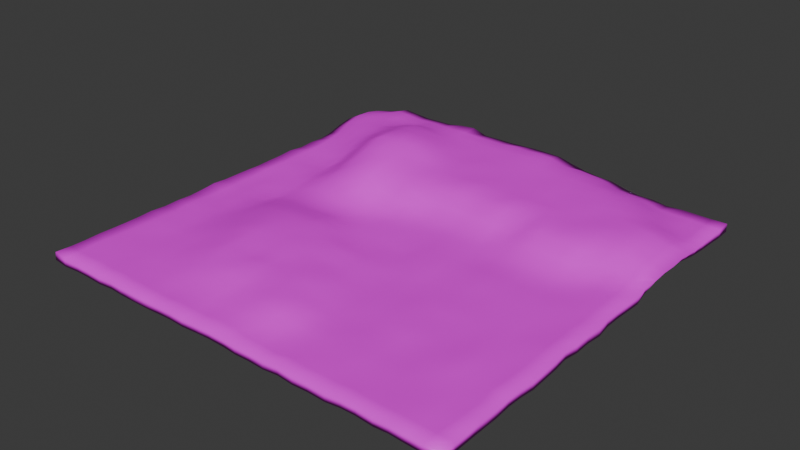 # Source: ground.blend  (saved by Blender 4.2.66; exported with 4.5.12 LTS)
import bpy
from mathutils import Matrix  # noqa: F401  (used for matrix-valued properties, if any)

bpy.ops.wm.read_factory_settings(use_empty=True)
scene = bpy.context.scene
scene.name = 'Scene'

# ---- collections
col_collection = bpy.data.collections.new('Collection'); scene.collection.children.link(col_collection)

# ---- images (referenced by path relative to the original .blend; pixels are not part of the script)
import os
ASSET_DIR = os.environ.get("B2B_ASSET_DIR", "")  # directory of the original .blend (textures are referenced by path, not embedded)
HERE = os.path.dirname(os.path.abspath(__file__))  # packed textures are extracted next to this script under _unpacked/

def load_image(name, relpath, width, height, colorspace="sRGB"):
    """Load a texture the original file referenced (path relative to the .blend, or extracted next to this script)."""
    p = next((c for c in (os.path.join(HERE, relpath), os.path.join(ASSET_DIR, relpath)) if relpath and os.path.exists(c)), "")
    if p:
        img = bpy.data.images.load(p, check_existing=True)
        img.name = name
    else:  # same state as the original file: an image datablock whose file is absent (Cycles renders it pink)
        img = bpy.data.images.new(name, width, height)
        img.source = "FILE"
        img.filepath = "//" + (relpath or name)
    img.colorspace_settings.name = colorspace
    return img
img_texture_08_png = load_image('texture_08.png', 'texture_08.png', 1024, 1024, 'sRGB')

# ---- materials (node trees are filled in below, after node groups)
mat_material_001 = bpy.data.materials.new('Material.001')

# ---- material node trees
mat_material_001.use_nodes = True; mat_material_001.node_tree.nodes.clear()
_N = mat_material_001.node_tree.nodes; _L = mat_material_001.node_tree.links
n0 = _N.new('ShaderNodeBsdfPrincipled'); n0.name = 'Principled BSDF'; n0.location = (10, 300)
n1 = _N.new('ShaderNodeOutputMaterial'); n1.name = 'Material Output'; n1.location = (300, 300)
n2 = _N.new('ShaderNodeTexImage'); n2.name = 'Image Texture'; n2.location = (-427, 271)
n2.image = img_texture_08_png
_L.new(n0.outputs[0], n1.inputs[0])
_L.new(n2.outputs[0], n0.inputs[0])
n1.is_active_output = True

# ---- world
world_world = bpy.data.worlds.new('World'); scene.world = world_world
world_world.use_nodes = True; world_world.node_tree.nodes.clear()
_N = world_world.node_tree.nodes; _L = world_world.node_tree.links
n0 = _N.new('ShaderNodeOutputWorld'); n0.name = 'World Output'; n0.location = (300, 300)
n1 = _N.new('ShaderNodeBackground'); n1.name = 'Background'; n1.location = (10, 300)
n1.inputs[0].default_value = (0.05088, 0.05088, 0.05088, 1.0)
_L.new(n1.outputs[0], n0.inputs[0])
n0.is_active_output = True
world_world.color = (0.05088, 0.05088, 0.05088)
world_world.sun_shadow_jitter_overblur = 0.0

# ---- meshes
me_plane = bpy.data.meshes.new('Plane')
me_plane.from_pydata([(-1.0, -1.0, 0.004906), (1.004, -1.0, 0.002254), (-1.0, 0.9982, 0.01094), (0.9966, 1.001, 0.0001853), (-1.0, -0.0008647, 0.001585), (0.003517, -0.9984, -0.0005033), (0.9953, 0.002614, 0.0008739), (0.000832, 1.001, 0.1026), (0.001092, -0.001048, -0.0003356), (-1.002, -0.504, 0.002021), (0.5065, -1.002, -0.003728), (1.003, 0.5026, 0.009655), (-0.5021, 0.9988, 0.09707), (-0.9988, 0.5039, 0.003778), (-0.497, -1.002, 0.002312), (1.004, -0.4995, -0.002519), (0.4995, 1.004, 0.01727), (0.0026, 0.4987, 0.1217), (0.01821, -0.5008, 0.04667), (-0.4987, 0.001743, 0.01619), (0.5004, -0.002272, 0.007849), (0.5027, -0.497, 0.004304), (-0.4787, -0.5074, 0.06475), (-0.5197, 0.5481, 0.2189), (0.5034, 0.5033, 0.1171), (-1.005, -0.5697, -0.003958), (-0.9979, -0.6387, 0.0006674), (-0.9971, -0.715, 0.002203), (-0.9984, -0.7822, 0.003058), (-0.9984, -0.8583, 0.0004073), (-0.999, -0.9252, 0.0004897), (0.5713, -0.9978, 0.001211), (0.641, -0.9991, 0.003722), (0.7174, -1.001, -0.004702), (0.7861, -1.003, 0.004791), (0.8584, -1.003, 0.0009784), (0.9302, -1.001, -0.003054), (1.001, 0.5736, 0.01157), (0.9999, 0.6397, 0.001481), (0.9999, 0.7127, -0.001054), (0.997, 0.7841, -0.0003799), (0.9966, 0.8571, -0.000646), (0.9994, 0.9271, 0.0001894), (-0.57, 0.9986, 0.09496), (-0.6451, 0.9994, 0.09181), (-0.7162, 0.9977, 0.1005), (-0.7834, 1.002, 0.1052), (-0.856, 1.004, 0.07319), (-0.9322, 0.9981, 0.04058), (-0.9982, 0.4312, -0.001223), (-1.001, 0.358, 0.007289), (-1.001, 0.286, 0.001082), (-1.002, 0.217, -0.0001934), (-1.001, 0.1449, -0.002677), (-0.9981, 0.07552, 0.001965), (-0.4277, -1.001, -0.000919), (-0.3566, -0.9977, -0.004386), (-0.287, -1.002, 0.004185), (-0.2147, -1.002, -0.0001278), (-0.1455, -1.0, 0.003076), (-0.07284, -0.9996, 0.004793), (1.004, -0.425, 0.003714), (1.001, -0.3547, 0.001878), (0.9944, -0.2824, 0.005082), (0.9995, -0.2193, 0.002734), (0.9988, -0.1431, 0.006714), (1.003, -0.06922, 0.0007318), (0.4284, 1.002, 0.04135), (0.3577, 1.002, 0.04536), (0.2904, 1.001, 0.05583), (0.214, 1.0, 0.07779), (0.1428, 1.001, 0.1005), (0.06876, 0.9992, 0.1038), (0.0004779, 0.5687, 0.1149), (0.003149, 0.6413, 0.1181), (0.001028, 0.7181, 0.1214), (0.001719, 0.7895, 0.1216), (-0.002927, 0.8584, 0.1238), (-0.001131, 0.933, 0.1202), (0.007841, -0.4318, 0.02804), (0.003727, -0.3559, 0.01194), (-0.004483, -0.2843, 0.006874), (-0.001538, -0.2164, 0.001251), (0.0009283, -0.1437, -0.004808), (0.0007575, -0.07165, -0.002251), (-0.5729, 0.004064, 0.01249), (-0.6463, -0.002883, 0.002872), (-0.7127, -0.0007974, -0.00353), (-0.7819, -0.003582, 0.00427), (-0.8597, -0.0007954, -0.005423), (-0.9287, -0.006142, -0.002228), (0.429, -0.0004674, 0.001492), (0.3598, 0.0006179, -0.00237), (0.2837, 0.001498, -0.003065), (0.2161, -0.001011, 0.004996), (0.1405, -0.001477, 0.0002101), (0.07368, -0.002059, -0.009013), (-0.9999, -0.06991, 0.001504), (-0.9997, -0.1414, 0.008547), (-1.0, -0.2164, -0.0006027), (-0.9987, -0.2863, -0.004104), (-0.9984, -0.3562, 0.0002852), (-1.0, -0.4294, -0.003734), (0.07298, -1.005, 0.002764), (0.1416, -1.001, 0.001166), (0.2143, -1.002, -0.0005782), (0.2815, -0.9974, 0.002012), (0.3575, -1.003, -0.001177), (0.4257, -0.9993, -0.002313), (0.9958, 0.0723, -0.0003749), (0.9994, 0.1389, 0.0005267), (1.003, 0.2156, 2.888e-05), (0.997, 0.2831, 0.004103), (1.001, 0.3575, 0.005663), (1.001, 0.4287, 0.01111), (-0.06799, 1.002, 0.09738), (-0.1398, 0.9997, 0.09492), (-0.2136, 1.0, 0.09482), (-0.2823, 1.0, 0.09242), (-0.3564, 0.999, 0.1215), (-0.4256, 0.9943, 0.1161), (-1.004, 0.929, 0.03881), (-0.9986, 0.8594, 0.05226), (-0.9979, 0.7828, 0.05748), (-1.004, 0.7132, 0.03325), (-1.004, 0.6419, 0.00627), (-0.997, 0.5724, 0.001291), (-0.9333, -1.004, -0.002853), (-0.858, -1.001, -0.001049), (-0.7873, -1.002, -0.001039), (-0.7129, -1.002, -0.006559), (-0.6409, -1.0, 0.0004675), (-0.5739, -1.002, 0.0006759), (0.9993, -0.9314, -0.006235), (1.001, -0.8545, -0.0006351), (1.001, -0.7821, 0.003557), (0.9991, -0.7142, -0.001558), (0.997, -0.6396, 0.0007931), (1.001, -0.5695, 0.004702), (0.9268, 0.999, -4.125e-05), (0.8578, 1.0, -0.0006986), (0.788, 1.001, 0.00041), (0.7123, 0.9981, -0.00452), (0.642, 1.001, 0.005555), (0.5699, 0.9978, 0.007495), (-0.0003361, 0.07119, -0.002155), (-0.005769, 0.1438, -0.00585), (0.0001546, 0.2155, 0.01078), (-0.0037, 0.2845, 0.05166), (0.001473, 0.3547, 0.09581), (-0.002231, 0.426, 0.1218), (0.003107, -0.9256, 0.00249), (0.01056, -0.8544, 0.03617), (0.021, -0.7852, 0.06136), (0.02644, -0.7176, 0.07226), (0.02314, -0.6463, 0.05664), (0.02305, -0.5742, 0.05692), (-0.06905, 0.001711, -0.002936), (-0.1427, -0.00228, 0.000666), (-0.2146, 0.002818, -0.004061), (-0.2868, -9.055e-05, 0.004917), (-0.355, 0.0002278, 0.007462), (-0.4245, -0.000267, 0.01127), (0.9255, 0.002733, 0.001118), (0.8577, 0.003268, 0.0004671), (0.7816, -0.001738, -0.002631), (0.7127, 0.001059, -0.001758), (0.643, -0.002838, -0.0001069), (0.5705, -0.001236, 0.002704), (0.5007, -0.4318, -0.003969), (0.4973, -0.3611, -0.0005844), (0.5016, -0.2868, 0.005122), (0.4995, -0.2127, -0.006084), (0.5017, -0.1438, -8.631e-05), (0.5041, -0.06904, 0.007162), (0.5039, -0.9304, -0.001366), (0.4981, -0.8593, 0.002015), (0.4943, -0.788, 0.004392), (0.502, -0.7156, 0.001628), (0.5008, -0.6426, -0.004197), (0.5017, -0.574, 0.000769), (0.4298, -0.4966, 0.007128), (0.3608, -0.4972, 0.002021), (0.2822, -0.5011, 0.001306), (0.212, -0.5014, -0.001654), (0.1479, -0.5038, 0.0008365), (0.0784, -0.5019, 0.02467), (0.9306, -0.4987, 0.001414), (0.8598, -0.5009, -0.001797), (0.7878, -0.495, 0.003544), (0.7148, -0.4995, 0.004423), (0.6457, -0.5028, -0.002121), (0.5732, -0.4992, 0.0005634), (-0.479, -0.4391, 0.07958), (-0.4777, -0.365, 0.07832), (-0.477, -0.2965, 0.07763), (-0.4749, -0.2178, 0.07225), (-0.4806, -0.145, 0.06079), (-0.4889, -0.07618, 0.02973), (-0.5045, -0.9275, -0.004941), (-0.4992, -0.8533, 0.004032), (-0.4937, -0.788, 0.009981), (-0.4864, -0.7176, 0.02475), (-0.4815, -0.641, 0.04814), (-0.4738, -0.5748, 0.06142), (-0.5533, -0.5037, 0.0483), (-0.6357, -0.5013, 0.02787), (-0.7106, -0.4963, 0.01006), (-0.7861, -0.4972, -0.001805), (-0.8605, -0.5031, 0.002456), (-0.9286, -0.501, -0.001071), (-0.05, -0.4982, 0.06043), (-0.1136, -0.5002, 0.06867), (-0.1835, -0.4995, 0.07217), (-0.2597, -0.5026, 0.0776), (-0.3324, -0.5068, 0.07083), (-0.4035, -0.5027, 0.07999), (-0.5237, 0.6172, 0.2095), (-0.5277, 0.6859, 0.1944), (-0.5226, 0.7461, 0.186), (-0.512, 0.8042, 0.153), (-0.502, 0.8617, 0.1302), (-0.4961, 0.9311, 0.1149), (-0.5084, 0.08649, 0.03221), (-0.5221, 0.1796, 0.07848), (-0.5253, 0.2564, 0.1149), (-0.5256, 0.3331, 0.1611), (-0.5238, 0.4078, 0.1867), (-0.5205, 0.4855, 0.2257), (-0.5891, 0.5386, 0.1921), (-0.6518, 0.5149, 0.1267), (-0.7169, 0.5039, 0.08688), (-0.7839, 0.4978, 0.04882), (-0.863, 0.499, 0.01647), (-0.9311, 0.4975, 0.006445), (-0.0698, 0.4968, 0.1216), (-0.1423, 0.4973, 0.1204), (-0.2122, 0.4987, 0.1261), (-0.2908, 0.517, 0.1503), (-0.3684, 0.5377, 0.191), (-0.4471, 0.547, 0.2057), (0.5016, 0.5729, 0.1236), (0.5039, 0.6423, 0.1162), (0.4988, 0.7184, 0.1213), (0.5011, 0.7862, 0.1192), (0.497, 0.8604, 0.09639), (0.496, 0.9309, 0.04751), (0.5016, 0.06891, -0.001428), (0.5023, 0.1453, 0.01466), (0.5036, 0.2203, 0.05856), (0.5039, 0.2873, 0.1024), (0.4971, 0.3548, 0.1197), (0.4997, 0.4256, 0.1133), (0.4313, 0.5026, 0.1141), (0.3568, 0.5004, 0.1198), (0.285, 0.4995, 0.1187), (0.2141, 0.503, 0.1197), (0.1436, 0.5026, 0.1148), (0.06955, 0.506, 0.1223), (0.9295, 0.5005, 0.05792), (0.8604, 0.4972, 0.101), (0.7892, 0.4978, 0.1182), (0.7118, 0.5014, 0.1165), (0.646, 0.5017, 0.118), (0.5701, 0.4993, 0.1132), (0.5726, 0.06736, -0.002674), (0.5731, 0.1444, 0.01602), (0.5705, 0.2121, 0.05373), (0.5725, 0.2826, 0.09089), (0.5705, 0.3553, 0.1097), (0.5712, 0.4315, 0.1118), (0.6435, 0.0693, -0.003782), (0.6452, 0.1437, 0.012), (0.6424, 0.2141, 0.04761), (0.6465, 0.2861, 0.101), (0.6444, 0.3585, 0.1194), (0.6435, 0.4312, 0.1175), (0.7121, 0.07196, -0.005376), (0.7124, 0.1454, 0.002877), (0.7115, 0.2176, 0.04187), (0.7108, 0.2861, 0.08545), (0.7136, 0.3589, 0.09921), (0.7112, 0.4282, 0.1135), (0.7806, 0.06811, -0.008261), (0.7896, 0.1439, -0.005642), (0.785, 0.2126, 0.007998), (0.7865, 0.2777, 0.0442), (0.7876, 0.3546, 0.08933), (0.79, 0.4258, 0.1136), (0.8596, 0.07307, -0.002263), (0.8598, 0.1417, 0.00591), (0.8544, 0.2192, 0.01002), (0.8593, 0.2846, 0.04881), (0.857, 0.3574, 0.08526), (0.8594, 0.4252, 0.1055), (0.9253, 0.07316, 0.0006297), (0.9256, 0.1467, 0.004261), (0.926, 0.2152, -0.002668), (0.9284, 0.2861, 0.01301), (0.9286, 0.3602, 0.05075), (0.93, 0.4287, 0.05756), (0.075, 0.07131, -0.004866), (0.07364, 0.1393, -0.002432), (0.07486, 0.2175, 0.005201), (0.07507, 0.2901, 0.05184), (0.07476, 0.3586, 0.09575), (0.0708, 0.4383, 0.1223), (0.1416, 0.06783, -0.0009018), (0.1417, 0.1448, -0.001033), (0.1435, 0.2182, 0.01089), (0.1428, 0.287, 0.04919), (0.1422, 0.3539, 0.08726), (0.147, 0.4351, 0.1135), (0.2168, 0.07034, -0.0008491), (0.2125, 0.143, 0.001601), (0.2174, 0.2144, 0.01183), (0.2132, 0.2881, 0.05421), (0.2149, 0.3605, 0.1036), (0.2118, 0.43, 0.1155), (0.2811, 0.07011, -0.004558), (0.2824, 0.1429, 0.001877), (0.2817, 0.2135, 0.00535), (0.2843, 0.2842, 0.04671), (0.2841, 0.3586, 0.09814), (0.2862, 0.4293, 0.1232), (0.3577, 0.07343, -0.007434), (0.3575, 0.1389, -0.003318), (0.3578, 0.2141, 0.01526), (0.3619, 0.2825, 0.0433), (0.3603, 0.3544, 0.08923), (0.357, 0.4336, 0.1194), (0.4265, 0.0662, -0.005373), (0.4321, 0.14, 0.007068), (0.4297, 0.2138, 0.03766), (0.4298, 0.2886, 0.08597), (0.4305, 0.3545, 0.1002), (0.428, 0.4335, 0.1205), (0.06648, 0.5741, 0.1218), (0.06778, 0.6456, 0.117), (0.0708, 0.7206, 0.1225), (0.07259, 0.7879, 0.1219), (0.06738, 0.8554, 0.1338), (0.0654, 0.928, 0.1288), (0.1423, 0.5723, 0.1182), (0.1429, 0.6457, 0.1182), (0.1413, 0.7181, 0.1222), (0.1449, 0.7889, 0.1232), (0.1465, 0.8592, 0.1255), (0.1417, 0.9278, 0.1245), (0.2183, 0.5738, 0.1193), (0.2151, 0.6469, 0.1188), (0.2088, 0.7199, 0.1188), (0.215, 0.7881, 0.122), (0.2185, 0.8612, 0.1224), (0.2135, 0.9318, 0.09468), (0.2862, 0.5719, 0.1174), (0.2886, 0.6429, 0.1214), (0.2888, 0.7125, 0.1195), (0.2891, 0.7844, 0.1187), (0.2913, 0.8597, 0.1149), (0.2862, 0.9281, 0.1009), (0.3576, 0.5773, 0.1179), (0.3587, 0.6419, 0.1201), (0.3594, 0.7169, 0.1193), (0.3581, 0.7887, 0.1184), (0.358, 0.8588, 0.1123), (0.3604, 0.931, 0.09068), (0.4318, 0.5717, 0.1117), (0.4268, 0.6425, 0.1182), (0.4328, 0.7173, 0.1111), (0.4299, 0.7883, 0.1173), (0.4273, 0.8626, 0.105), (0.4285, 0.9278, 0.08031), (-0.4329, 0.0825, 0.03027), (-0.4445, 0.1706, 0.09062), (-0.4482, 0.2498, 0.1429), (-0.442, 0.3282, 0.1675), (-0.4432, 0.4032, 0.1982), (-0.442, 0.4739, 0.2023), (-0.362, 0.08111, 0.02102), (-0.3665, 0.152, 0.06856), (-0.3645, 0.2299, 0.1298), (-0.3627, 0.3088, 0.164), (-0.3677, 0.3895, 0.1741), (-0.3645, 0.46, 0.1778), (-0.287, 0.06829, 0.005275), (-0.2933, 0.1429, 0.03553), (-0.2915, 0.2154, 0.07979), (-0.2836, 0.291, 0.1019), (-0.2882, 0.3617, 0.1323), (-0.2887, 0.4382, 0.1365), (-0.211, 0.07057, -0.003868), (-0.2122, 0.1425, 0.009215), (-0.2116, 0.2167, 0.05394), (-0.2108, 0.2852, 0.1012), (-0.211, 0.3564, 0.1246), (-0.209, 0.4276, 0.1255), (-0.1426, 0.06628, 0.001717), (-0.1439, 0.1391, 0.001666), (-0.1401, 0.2139, 0.04276), (-0.1428, 0.2813, 0.08483), (-0.1441, 0.358, 0.09631), (-0.1445, 0.427, 0.1193), (-0.0707, 0.07157, -0.003944), (-0.07137, 0.1426, 0.002096), (-0.06881, 0.2093, 0.00978), (-0.0738, 0.2823, 0.05034), (-0.06861, 0.3602, 0.1045), (-0.06967, 0.425, 0.1172), (-0.9279, 0.0656, -0.002037), (-0.932, 0.1375, 0.002817), (-0.9277, 0.2126, 0.005171), (-0.9279, 0.2842, 0.003548), (-0.9316, 0.3587, 0.004922), (-0.9313, 0.4255, 0.006128), (-0.8607, 0.07173, -0.006595), (-0.8596, 0.1393, -0.006425), (-0.8638, 0.2146, 0.001648), (-0.8581, 0.2807, 0.002656), (-0.8607, 0.3556, -0.003315), (-0.8634, 0.4277, -0.002398), (-0.7791, 0.06552, 0.00816), (-0.7837, 0.1417, 0.001913), (-0.7822, 0.2122, 0.006609), (-0.7828, 0.2839, 0.005106), (-0.7826, 0.355, 0.001085), (-0.785, 0.427, 0.01971), (-0.7115, 0.07264, -0.008509), (-0.7119, 0.1495, 0.0001448), (-0.7192, 0.2201, 0.01103), (-0.7197, 0.2913, 0.006246), (-0.7177, 0.3608, 0.01084), (-0.7155, 0.4332, 0.0462), (-0.6511, 0.07359, 0.009483), (-0.6532, 0.1563, 0.02676), (-0.6552, 0.2313, 0.02767), (-0.655, 0.3031, 0.02916), (-0.6508, 0.3725, 0.06104), (-0.6494, 0.4413, 0.09875), (-0.5787, 0.08736, 0.02827), (-0.5867, 0.1713, 0.0557), (-0.5913, 0.2499, 0.07471), (-0.5887, 0.3238, 0.1098), (-0.5917, 0.3944, 0.1418), (-0.5885, 0.4715, 0.1782), (-0.9302, 0.5657, 0.02166), (-0.9323, 0.6369, 0.03813), (-0.93, 0.7104, 0.08397), (-0.9297, 0.7866, 0.106), (-0.9274, 0.8558, 0.1022), (-0.9305, 0.9275, 0.0803), (-0.8646, 0.5693, 0.03333), (-0.8569, 0.644, 0.08852), (-0.8591, 0.7154, 0.09951), (-0.8625, 0.79, 0.1157), (-0.8555, 0.8578, 0.1163), (-0.8571, 0.9308, 0.09406), (-0.7836, 0.5693, 0.08702), (-0.7821, 0.6415, 0.1088), (-0.7851, 0.7108, 0.1253), (-0.7856, 0.7871, 0.1183), (-0.7846, 0.8541, 0.1215), (-0.7819, 0.9306, 0.1256), (-0.7212, 0.5758, 0.1062), (-0.7184, 0.6481, 0.1237), (-0.7194, 0.7135, 0.1318), (-0.7191, 0.7842, 0.1202), (-0.719, 0.8546, 0.1257), (-0.7163, 0.9261, 0.1224), (-0.6551, 0.5832, 0.1475), (-0.654, 0.6597, 0.1445), (-0.6513, 0.7265, 0.1425), (-0.6464, 0.789, 0.1234), (-0.6457, 0.8582, 0.1182), (-0.6477, 0.924, 0.1162), (-0.5889, 0.609, 0.1796), (-0.5896, 0.6777, 0.1817), (-0.5854, 0.7447, 0.1683), (-0.582, 0.8027, 0.1441), (-0.5687, 0.8572, 0.1269), (-0.5698, 0.9294, 0.1173), (-0.4262, -0.9306, -0.003315), (-0.4254, -0.8585, 0.002091), (-0.4159, -0.7813, 0.0269), (-0.4074, -0.7142, 0.0472), (-0.4102, -0.6424, 0.05726), (-0.4039, -0.5702, 0.07996), (-0.3563, -0.9306, -0.002176), (-0.3531, -0.8567, 0.003444), (-0.346, -0.7851, 0.03092), (-0.336, -0.7146, 0.04913), (-0.3304, -0.6464, 0.06727), (-0.3311, -0.5725, 0.0646), (-0.2868, -0.9311, 0.005517), (-0.2827, -0.8604, 0.01234), (-0.2776, -0.7906, 0.03093), (-0.2661, -0.7164, 0.05574), (-0.2589, -0.6432, 0.07997), (-0.2596, -0.5729, 0.07253), (-0.2138, -0.9284, 0.0001795), (-0.2122, -0.8586, 0.0116), (-0.2059, -0.7904, 0.02357), (-0.1892, -0.7142, 0.05134), (-0.1832, -0.6396, 0.07462), (-0.1839, -0.5691, 0.07614), (-0.1501, -0.9259, 0.00238), (-0.1435, -0.8567, 0.01033), (-0.1318, -0.7854, 0.03661), (-0.1168, -0.7132, 0.05585), (-0.1146, -0.6471, 0.06959), (-0.114, -0.575, 0.06381), (-0.06585, -0.9254, 0.009826), (-0.06537, -0.8543, 0.02186), (-0.05434, -0.7864, 0.05207), (-0.05172, -0.7149, 0.06375), (-0.04224, -0.6435, 0.07004), (-0.04775, -0.5717, 0.0743), (-0.9351, -0.929, -0.002518), (-0.9337, -0.8619, 0.00276), (-0.9359, -0.7883, 0.0005072), (-0.9311, -0.722, 0.0002214), (-0.9315, -0.644, -0.002149), (-0.9298, -0.5728, -0.002875), (-0.8578, -0.9273, 0.001029), (-0.8599, -0.8571, 0.0007274), (-0.8579, -0.7877, 0.004548), (-0.861, -0.7187, 0.001491), (-0.8624, -0.6431, -0.002491), (-0.8607, -0.5709, 0.00711), (-0.79, -0.9243, 0.001319), (-0.7908, -0.8583, -0.001708), (-0.7872, -0.7842, -0.0006234), (-0.7888, -0.7127, -0.006127), (-0.7903, -0.6405, -0.005404), (-0.7886, -0.5704, -0.005214), (-0.7093, -0.9281, -0.00383), (-0.7092, -0.858, 0.001056), (-0.713, -0.7847, -0.0009543), (-0.714, -0.7114, 0.006778), (-0.7115, -0.6426, 0.002339), (-0.7133, -0.5682, 0.003587), (-0.6383, -0.9279, 0.003875), (-0.6428, -0.8563, 0.001838), (-0.6419, -0.7855, 0.001049), (-0.6421, -0.7134, 0.001415), (-0.6415, -0.6438, 0.002255), (-0.6423, -0.572, 0.01303), (-0.5744, -0.9308, -0.0004784), (-0.5693, -0.8599, -0.006365), (-0.5703, -0.7867, 0.001807), (-0.5657, -0.7169, 0.01129), (-0.5667, -0.6488, 0.02273), (-0.5614, -0.5731, 0.03192), (-0.9276, -0.4307, -0.004735), (-0.9336, -0.3602, -0.002752), (-0.9265, -0.2872, 0.003012), (-0.9312, -0.2214, -0.009518), (-0.9261, -0.1477, -0.001483), (-0.9268, -0.07889, -0.002418), (-0.8606, -0.4301, 0.005128), (-0.8603, -0.3598, 0.005232), (-0.8572, -0.2863, 0.004149), (-0.8664, -0.2176, -0.006702), (-0.86, -0.1421, -0.000692), (-0.8625, -0.07175, -0.003664), (-0.7856, -0.4284, -0.006388), (-0.7805, -0.3575, 0.001335), (-0.7825, -0.2818, -0.005701), (-0.7871, -0.2158, 0.003356), (-0.7875, -0.1453, 0.005942), (-0.785, -0.07462, 0.002736), (-0.709, -0.4248, 0.01381), (-0.7071, -0.3543, 0.01569), (-0.709, -0.2851, 0.008452), (-0.7109, -0.213, 0.0072), (-0.7097, -0.1408, 0.003054), (-0.7133, -0.07238, -0.01054), (-0.6371, -0.4332, 0.02641), (-0.6347, -0.3565, 0.03069), (-0.6329, -0.2853, 0.03509), (-0.6378, -0.2141, 0.0332), (-0.6391, -0.1453, 0.02424), (-0.6419, -0.07253, 0.01347), (-0.5517, -0.4373, 0.05517), (-0.5501, -0.3653, 0.06325), (-0.5523, -0.2866, 0.05805), (-0.554, -0.2177, 0.06358), (-0.5528, -0.1397, 0.04895), (-0.5621, -0.07316, 0.03173), (0.5736, -0.9251, 0.00151), (0.5735, -0.8557, -0.002874), (0.571, -0.782, -0.002507), (0.5728, -0.7165, -0.003118), (0.5731, -0.6454, -0.006123), (0.5782, -0.5712, 0.001172), (0.6409, -0.9334, 0.004639), (0.6444, -0.8573, -0.001745), (0.6425, -0.7876, 0.00203), (0.6421, -0.7209, -0.0002622), (0.6448, -0.6448, 0.002257), (0.6463, -0.5711, 0.0001934), (0.7168, -0.9302, -0.0004526), (0.7155, -0.8577, -0.0008599), (0.7166, -0.787, 0.0002191), (0.7129, -0.7148, 0.003805), (0.718, -0.6387, 0.007491), (0.7192, -0.5666, 0.007079), (0.7862, -0.9336, 0.006877), (0.7833, -0.8586, 0.008656), (0.7836, -0.7831, 0.003466), (0.7823, -0.713, 0.0007192), (0.7861, -0.6375, 0.005295), (0.7922, -0.5706, 0.008813), (0.8643, -0.9316, 0.0008779), (0.8611, -0.8601, -3.31e-05), (0.8625, -0.7894, -0.0001394), (0.8595, -0.7176, 0.002535), (0.8604, -0.6447, -0.005953), (0.862, -0.5726, -0.003803), (0.9255, -0.9286, -0.005157), (0.9328, -0.8538, -0.0003053), (0.9324, -0.7888, -0.00166), (0.9347, -0.7134, -0.005886), (0.9257, -0.6403, 0.003562), (0.9292, -0.5702, 0.0003859), (0.0713, -0.9373, 0.004477), (0.07841, -0.8599, 0.02356), (0.09187, -0.7936, 0.04796), (0.09437, -0.7203, 0.05622), (0.0879, -0.6504, 0.0458), (0.0854, -0.575, 0.03095), (0.14, -0.9355, 0.0009293), (0.1483, -0.8598, 0.007804), (0.1538, -0.7902, 0.01861), (0.1574, -0.718, 0.02773), (0.1537, -0.6477, 0.01692), (0.1486, -0.5752, 0.007271), (0.2157, -0.9361, -0.003933), (0.2134, -0.8588, 0.003201), (0.2146, -0.7847, -6.557e-06), (0.2165, -0.7143, 0.007632), (0.2155, -0.6441, -0.00165), (0.2109, -0.5734, 0.001571), (0.28, -0.9259, 0.0001357), (0.2767, -0.8541, -0.002418), (0.2859, -0.7826, 0.004946), (0.2784, -0.7141, 0.005224), (0.2784, -0.6418, -0.002764), (0.2779, -0.5738, -0.0007558), (0.3611, -0.9334, 0.0006125), (0.3539, -0.8586, 0.002671), (0.3633, -0.7889, -0.003985), (0.359, -0.7155, 0.002079), (0.3593, -0.6449, 0.0008717), (0.3604, -0.5649, -0.001113), (0.4323, -0.9263, -0.005036), (0.4254, -0.8539, 0.0005434), (0.4266, -0.7874, 0.001583), (0.4295, -0.714, 0.009233), (0.4291, -0.6389, 0.00162), (0.4272, -0.5686, 0.007929), (0.0698, -0.4312, 0.01199), (0.06414, -0.362, 0.002933), (0.07407, -0.2921, 0.002473), (0.07481, -0.2169, 0.006184), (0.07323, -0.1389, -0.00552), (0.07422, -0.07384, -0.01022), (0.146, -0.4296, -0.006504), (0.1454, -0.3606, -0.00602), (0.1453, -0.2886, -0.001885), (0.1418, -0.2177, 0.001376), (0.14, -0.1414, -0.007805), (0.1397, -0.07387, 0.000267), (0.2146, -0.4285, 0.001229), (0.2155, -0.3583, 0.0002564), (0.2114, -0.2866, -0.001322), (0.2122, -0.2182, -0.006894), (0.2155, -0.1473, 0.007616), (0.2135, -0.07029, 0.00247), (0.2817, -0.4303, -0.0001142), (0.2825, -0.3581, -0.001867), (0.2828, -0.2864, -0.005049), (0.2867, -0.2136, 7.747e-05), (0.2849, -0.1433, 0.002696), (0.2841, -0.06968, 0.003204), (0.3608, -0.4261, 0.005369), (0.3599, -0.351, -0.002353), (0.3599, -0.2801, -0.004307), (0.3596, -0.2115, -0.004439), (0.3562, -0.1451, -0.006494), (0.362, -0.06863, -0.004454), (0.4317, -0.4226, 0.00412), (0.4338, -0.3547, 0.004311), (0.4296, -0.2819, 0.001036), (0.4313, -0.2123, 0.003309), (0.4304, -0.1384, 0.002462), (0.4322, -0.0698, 0.002103), (0.5766, -0.4274, 0.002422), (0.5752, -0.3553, 0.002218), (0.5677, -0.2875, 0.004911), (0.5676, -0.2183, -0.001458), (0.571, -0.144, 0.008186), (0.569, -0.07101, 0.004336), (0.6453, -0.4296, -0.0006143), (0.6464, -0.3627, -0.003243), (0.6451, -0.2886, -0.001708), (0.6422, -0.2172, 0.0002106), (0.6474, -0.1491, 0.005513), (0.6424, -0.07579, 0.002639), (0.7134, -0.43, -0.00195), (0.7144, -0.3602, -0.0006193), (0.7099, -0.2852, 0.004604), (0.7089, -0.2123, 0.005411), (0.716, -0.1416, 0.0005637), (0.7138, -0.07078, 0.001695), (0.7858, -0.4241, 0.004398), (0.7869, -0.3516, 0.002969), (0.7871, -0.2874, -0.002899), (0.7856, -0.2163, -0.001542), (0.7882, -0.1443, -0.002729), (0.7833, -0.07759, 0.001009), (0.8622, -0.4333, -0.002687), (0.8631, -0.3582, -0.002462), (0.857, -0.2874, -0.0007164), (0.8595, -0.2163, -0.00314), (0.8602, -0.1392, -0.001037), (0.8582, -0.06669, -0.0004999), (0.9306, -0.4246, -0.002483), (0.9316, -0.3553, 0.00711), (0.9266, -0.2818, 0.005208), (0.9268, -0.2168, -0.001966), (0.9239, -0.1403, 0.0003608), (0.9284, -0.06846, -0.006039), (-0.4027, -0.4349, 0.08606), (-0.4025, -0.3664, 0.08532), (-0.4062, -0.2954, 0.08346), (-0.4017, -0.2163, 0.07699), (-0.4036, -0.1462, 0.06615), (-0.4105, -0.07566, 0.02899), (-0.3311, -0.4414, 0.07485), (-0.3372, -0.3637, 0.08059), (-0.3302, -0.2929, 0.07932), (-0.3289, -0.2198, 0.07551), (-0.333, -0.1458, 0.0577), (-0.3443, -0.06822, 0.02893), (-0.2656, -0.4289, 0.08903), (-0.2623, -0.3612, 0.08166), (-0.2648, -0.2945, 0.07875), (-0.265, -0.2138, 0.06638), (-0.2711, -0.1429, 0.05325), (-0.2803, -0.07383, 0.02364), (-0.1818, -0.4243, 0.07553), (-0.1876, -0.3568, 0.06976), (-0.1935, -0.2834, 0.05707), (-0.1964, -0.207, 0.03915), (-0.2063, -0.139, 0.01999), (-0.2084, -0.07316, 0.004097), (-0.1158, -0.4244, 0.0611), (-0.1181, -0.3597, 0.05455), (-0.1238, -0.2905, 0.05109), (-0.1297, -0.2147, 0.02524), (-0.1414, -0.1453, 0.004075), (-0.1442, -0.07547, 5.249e-05), (-0.05305, -0.4256, 0.04722), (-0.06156, -0.3588, 0.02997), (-0.06188, -0.2828, 0.02451), (-0.06835, -0.2145, 0.008261), (-0.07028, -0.1451, -0.007391), (-0.0685, -0.06727, -0.004281), (-0.4539, 0.6201, 0.2078), (-0.4485, 0.677, 0.1798), (-0.445, 0.7413, 0.1681), (-0.4339, 0.7987, 0.1384), (-0.4253, 0.8576, 0.1219), (-0.4299, 0.9202, 0.1186), (-0.3762, 0.6086, 0.1854), (-0.3769, 0.673, 0.172), (-0.3656, 0.7326, 0.1459), (-0.3572, 0.7939, 0.1303), (-0.3533, 0.8544, 0.1223), (-0.3568, 0.9272, 0.1186), (-0.2935, 0.5849, 0.1559), (-0.2969, 0.6569, 0.144), (-0.2863, 0.7211, 0.1277), (-0.2782, 0.7885, 0.1144), (-0.2825, 0.8555, 0.112), (-0.2817, 0.9257, 0.1159), (-0.2158, 0.5705, 0.132), (-0.2113, 0.6441, 0.1191), (-0.2165, 0.7096, 0.1178), (-0.2113, 0.7849, 0.1205), (-0.2111, 0.8564, 0.1191), (-0.2094, 0.9273, 0.1159), (-0.1459, 0.5672, 0.1242), (-0.1425, 0.6435, 0.1197), (-0.1394, 0.7107, 0.1205), (-0.1389, 0.7827, 0.1135), (-0.1395, 0.8573, 0.1155), (-0.1417, 0.9283, 0.1155), (-0.06768, 0.5673, 0.12), (-0.07245, 0.6424, 0.1253), (-0.0724, 0.7122, 0.1174), (-0.06846, 0.785, 0.1187), (-0.07327, 0.856, 0.1224), (-0.06932, 0.9283, 0.1259), (0.5707, 0.568, 0.1125), (0.5729, 0.6392, 0.1168), (0.5706, 0.7142, 0.1129), (0.5698, 0.7829, 0.1125), (0.5681, 0.8566, 0.08936), (0.5713, 0.9213, 0.05023), (0.6407, 0.5725, 0.1099), (0.6433, 0.6411, 0.1173), (0.6408, 0.7166, 0.1213), (0.6403, 0.7889, 0.09578), (0.6419, 0.8569, 0.07731), (0.6428, 0.9287, 0.03499), (0.7081, 0.5768, 0.117), (0.7108, 0.643, 0.1174), (0.7169, 0.7191, 0.09185), (0.7111, 0.7837, 0.07792), (0.7126, 0.8573, 0.03303), (0.7113, 0.9268, 0.00821), (0.7869, 0.5704, 0.1152), (0.7849, 0.6392, 0.09719), (0.7915, 0.7144, 0.06891), (0.7845, 0.787, 0.04132), (0.7839, 0.8577, 0.02044), (0.7852, 0.933, 0.0006533), (0.8586, 0.5677, 0.1006), (0.8583, 0.6435, 0.08218), (0.8574, 0.7114, 0.04208), (0.8629, 0.7858, 0.01306), (0.8591, 0.8569, 0.0009052), (0.8585, 0.9279, 0.005239), (0.9271, 0.5746, 0.0626), (0.9301, 0.6414, 0.04368), (0.9296, 0.7146, 0.016), (0.9292, 0.7844, 0.00226), (0.9234, 0.8546, 0.004339), (0.9261, 0.9273, -5.034e-05)], [], [(840, 42, 3, 139), (804, 78, 7, 115), (768, 84, 8, 157), (732, 66, 6, 163), (696, 174, 20, 91), (660, 180, 21, 181), (624, 138, 15, 187), (588, 198, 19, 85), (552, 204, 22, 205), (516, 156, 18, 211), (480, 222, 12, 43), (444, 228, 23, 229), (408, 150, 17, 235), (372, 246, 16, 67), (336, 252, 24, 253), (300, 114, 11, 259), (252, 270, 264, 24), (270, 276, 263, 264), (276, 282, 262, 263), (282, 288, 261, 262), (288, 294, 260, 261), (294, 300, 259, 260), (20, 168, 265, 247), (247, 265, 266, 248), (248, 266, 267, 249), (249, 267, 268, 250), (250, 268, 269, 251), (251, 269, 270, 252), (168, 167, 271, 265), (265, 271, 272, 266), (266, 272, 273, 267), (267, 273, 274, 268), (268, 274, 275, 269), (269, 275, 276, 270), (167, 166, 277, 271), (271, 277, 278, 272), (272, 278, 279, 273), (273, 279, 280, 274), (274, 280, 281, 275), (275, 281, 282, 276), (166, 165, 283, 277), (277, 283, 284, 278), (278, 284, 285, 279), (279, 285, 286, 280), (280, 286, 287, 281), (281, 287, 288, 282), (165, 164, 289, 283), (283, 289, 290, 284), (284, 290, 291, 285), (285, 291, 292, 286), (286, 292, 293, 287), (287, 293, 294, 288), (164, 163, 295, 289), (289, 295, 296, 290), (290, 296, 297, 291), (291, 297, 298, 292), (292, 298, 299, 293), (293, 299, 300, 294), (163, 6, 109, 295), (295, 109, 110, 296), (296, 110, 111, 297), (297, 111, 112, 298), (298, 112, 113, 299), (299, 113, 114, 300), (150, 306, 258, 17), (306, 312, 257, 258), (312, 318, 256, 257), (318, 324, 255, 256), (324, 330, 254, 255), (330, 336, 253, 254), (8, 96, 301, 145), (145, 301, 302, 146), (146, 302, 303, 147), (147, 303, 304, 148), (148, 304, 305, 149), (149, 305, 306, 150), (96, 95, 307, 301), (301, 307, 308, 302), (302, 308, 309, 303), (303, 309, 310, 304), (304, 310, 311, 305), (305, 311, 312, 306), (95, 94, 313, 307), (307, 313, 314, 308), (308, 314, 315, 309), (309, 315, 316, 310), (310, 316, 317, 311), (311, 317, 318, 312), (94, 93, 319, 313), (313, 319, 320, 314), (314, 320, 321, 315), (315, 321, 322, 316), (316, 322, 323, 317), (317, 323, 324, 318), (93, 92, 325, 319), (319, 325, 326, 320), (320, 326, 327, 321), (321, 327, 328, 322), (322, 328, 329, 323), (323, 329, 330, 324), (92, 91, 331, 325), (325, 331, 332, 326), (326, 332, 333, 327), (327, 333, 334, 328), (328, 334, 335, 329), (329, 335, 336, 330), (91, 20, 247, 331), (331, 247, 248, 332), (332, 248, 249, 333), (333, 249, 250, 334), (334, 250, 251, 335), (335, 251, 252, 336), (78, 342, 72, 7), (342, 348, 71, 72), (348, 354, 70, 71), (354, 360, 69, 70), (360, 366, 68, 69), (366, 372, 67, 68), (17, 258, 337, 73), (73, 337, 338, 74), (74, 338, 339, 75), (75, 339, 340, 76), (76, 340, 341, 77), (77, 341, 342, 78), (258, 257, 343, 337), (337, 343, 344, 338), (338, 344, 345, 339), (339, 345, 346, 340), (340, 346, 347, 341), (341, 347, 348, 342), (257, 256, 349, 343), (343, 349, 350, 344), (344, 350, 351, 345), (345, 351, 352, 346), (346, 352, 353, 347), (347, 353, 354, 348), (256, 255, 355, 349), (349, 355, 356, 350), (350, 356, 357, 351), (351, 357, 358, 352), (352, 358, 359, 353), (353, 359, 360, 354), (255, 254, 361, 355), (355, 361, 362, 356), (356, 362, 363, 357), (357, 363, 364, 358), (358, 364, 365, 359), (359, 365, 366, 360), (254, 253, 367, 361), (361, 367, 368, 362), (362, 368, 369, 363), (363, 369, 370, 364), (364, 370, 371, 365), (365, 371, 372, 366), (253, 24, 241, 367), (367, 241, 242, 368), (368, 242, 243, 369), (369, 243, 244, 370), (370, 244, 245, 371), (371, 245, 246, 372), (228, 378, 240, 23), (378, 384, 239, 240), (384, 390, 238, 239), (390, 396, 237, 238), (396, 402, 236, 237), (402, 408, 235, 236), (19, 162, 373, 223), (223, 373, 374, 224), (224, 374, 375, 225), (225, 375, 376, 226), (226, 376, 377, 227), (227, 377, 378, 228), (162, 161, 379, 373), (373, 379, 380, 374), (374, 380, 381, 375), (375, 381, 382, 376), (376, 382, 383, 377), (377, 383, 384, 378), (161, 160, 385, 379), (379, 385, 386, 380), (380, 386, 387, 381), (381, 387, 388, 382), (382, 388, 389, 383), (383, 389, 390, 384), (160, 159, 391, 385), (385, 391, 392, 386), (386, 392, 393, 387), (387, 393, 394, 388), (388, 394, 395, 389), (389, 395, 396, 390), (159, 158, 397, 391), (391, 397, 398, 392), (392, 398, 399, 393), (393, 399, 400, 394), (394, 400, 401, 395), (395, 401, 402, 396), (158, 157, 403, 397), (397, 403, 404, 398), (398, 404, 405, 399), (399, 405, 406, 400), (400, 406, 407, 401), (401, 407, 408, 402), (157, 8, 145, 403), (403, 145, 146, 404), (404, 146, 147, 405), (405, 147, 148, 406), (406, 148, 149, 407), (407, 149, 150, 408), (49, 414, 234, 13), (414, 420, 233, 234), (420, 426, 232, 233), (426, 432, 231, 232), (432, 438, 230, 231), (438, 444, 229, 230), (4, 90, 409, 54), (54, 409, 410, 53), (53, 410, 411, 52), (52, 411, 412, 51), (51, 412, 413, 50), (50, 413, 414, 49), (90, 89, 415, 409), (409, 415, 416, 410), (410, 416, 417, 411), (411, 417, 418, 412), (412, 418, 419, 413), (413, 419, 420, 414), (89, 88, 421, 415), (415, 421, 422, 416), (416, 422, 423, 417), (417, 423, 424, 418), (418, 424, 425, 419), (419, 425, 426, 420), (88, 87, 427, 421), (421, 427, 428, 422), (422, 428, 429, 423), (423, 429, 430, 424), (424, 430, 431, 425), (425, 431, 432, 426), (87, 86, 433, 427), (427, 433, 434, 428), (428, 434, 435, 429), (429, 435, 436, 430), (430, 436, 437, 431), (431, 437, 438, 432), (86, 85, 439, 433), (433, 439, 440, 434), (434, 440, 441, 435), (435, 441, 442, 436), (436, 442, 443, 437), (437, 443, 444, 438), (85, 19, 223, 439), (439, 223, 224, 440), (440, 224, 225, 441), (441, 225, 226, 442), (442, 226, 227, 443), (443, 227, 228, 444), (121, 450, 48, 2), (450, 456, 47, 48), (456, 462, 46, 47), (462, 468, 45, 46), (468, 474, 44, 45), (474, 480, 43, 44), (13, 234, 445, 126), (126, 445, 446, 125), (125, 446, 447, 124), (124, 447, 448, 123), (123, 448, 449, 122), (122, 449, 450, 121), (234, 233, 451, 445), (445, 451, 452, 446), (446, 452, 453, 447), (447, 453, 454, 448), (448, 454, 455, 449), (449, 455, 456, 450), (233, 232, 457, 451), (451, 457, 458, 452), (452, 458, 459, 453), (453, 459, 460, 454), (454, 460, 461, 455), (455, 461, 462, 456), (232, 231, 463, 457), (457, 463, 464, 458), (458, 464, 465, 459), (459, 465, 466, 460), (460, 466, 467, 461), (461, 467, 468, 462), (231, 230, 469, 463), (463, 469, 470, 464), (464, 470, 471, 465), (465, 471, 472, 466), (466, 472, 473, 467), (467, 473, 474, 468), (230, 229, 475, 469), (469, 475, 476, 470), (470, 476, 477, 471), (471, 477, 478, 472), (472, 478, 479, 473), (473, 479, 480, 474), (229, 23, 217, 475), (475, 217, 218, 476), (476, 218, 219, 477), (477, 219, 220, 478), (478, 220, 221, 479), (479, 221, 222, 480), (204, 486, 216, 22), (486, 492, 215, 216), (492, 498, 214, 215), (498, 504, 213, 214), (504, 510, 212, 213), (510, 516, 211, 212), (14, 55, 481, 199), (199, 481, 482, 200), (200, 482, 483, 201), (201, 483, 484, 202), (202, 484, 485, 203), (203, 485, 486, 204), (55, 56, 487, 481), (481, 487, 488, 482), (482, 488, 489, 483), (483, 489, 490, 484), (484, 490, 491, 485), (485, 491, 492, 486), (56, 57, 493, 487), (487, 493, 494, 488), (488, 494, 495, 489), (489, 495, 496, 490), (490, 496, 497, 491), (491, 497, 498, 492), (57, 58, 499, 493), (493, 499, 500, 494), (494, 500, 501, 495), (495, 501, 502, 496), (496, 502, 503, 497), (497, 503, 504, 498), (58, 59, 505, 499), (499, 505, 506, 500), (500, 506, 507, 501), (501, 507, 508, 502), (502, 508, 509, 503), (503, 509, 510, 504), (59, 60, 511, 505), (505, 511, 512, 506), (506, 512, 513, 507), (507, 513, 514, 508), (508, 514, 515, 509), (509, 515, 516, 510), (60, 5, 151, 511), (511, 151, 152, 512), (512, 152, 153, 513), (513, 153, 154, 514), (514, 154, 155, 515), (515, 155, 156, 516), (25, 522, 210, 9), (522, 528, 209, 210), (528, 534, 208, 209), (534, 540, 207, 208), (540, 546, 206, 207), (546, 552, 205, 206), (0, 127, 517, 30), (30, 517, 518, 29), (29, 518, 519, 28), (28, 519, 520, 27), (27, 520, 521, 26), (26, 521, 522, 25), (127, 128, 523, 517), (517, 523, 524, 518), (518, 524, 525, 519), (519, 525, 526, 520), (520, 526, 527, 521), (521, 527, 528, 522), (128, 129, 529, 523), (523, 529, 530, 524), (524, 530, 531, 525), (525, 531, 532, 526), (526, 532, 533, 527), (527, 533, 534, 528), (129, 130, 535, 529), (529, 535, 536, 530), (530, 536, 537, 531), (531, 537, 538, 532), (532, 538, 539, 533), (533, 539, 540, 534), (130, 131, 541, 535), (535, 541, 542, 536), (536, 542, 543, 537), (537, 543, 544, 538), (538, 544, 545, 539), (539, 545, 546, 540), (131, 132, 547, 541), (541, 547, 548, 542), (542, 548, 549, 543), (543, 549, 550, 544), (544, 550, 551, 545), (545, 551, 552, 546), (132, 14, 199, 547), (547, 199, 200, 548), (548, 200, 201, 549), (549, 201, 202, 550), (550, 202, 203, 551), (551, 203, 204, 552), (97, 558, 90, 4), (558, 564, 89, 90), (564, 570, 88, 89), (570, 576, 87, 88), (576, 582, 86, 87), (582, 588, 85, 86), (9, 210, 553, 102), (102, 553, 554, 101), (101, 554, 555, 100), (100, 555, 556, 99), (99, 556, 557, 98), (98, 557, 558, 97), (210, 209, 559, 553), (553, 559, 560, 554), (554, 560, 561, 555), (555, 561, 562, 556), (556, 562, 563, 557), (557, 563, 564, 558), (209, 208, 565, 559), (559, 565, 566, 560), (560, 566, 567, 561), (561, 567, 568, 562), (562, 568, 569, 563), (563, 569, 570, 564), (208, 207, 571, 565), (565, 571, 572, 566), (566, 572, 573, 567), (567, 573, 574, 568), (568, 574, 575, 569), (569, 575, 576, 570), (207, 206, 577, 571), (571, 577, 578, 572), (572, 578, 579, 573), (573, 579, 580, 574), (574, 580, 581, 575), (575, 581, 582, 576), (206, 205, 583, 577), (577, 583, 584, 578), (578, 584, 585, 579), (579, 585, 586, 580), (580, 586, 587, 581), (581, 587, 588, 582), (205, 22, 193, 583), (583, 193, 194, 584), (584, 194, 195, 585), (585, 195, 196, 586), (586, 196, 197, 587), (587, 197, 198, 588), (180, 594, 192, 21), (594, 600, 191, 192), (600, 606, 190, 191), (606, 612, 189, 190), (612, 618, 188, 189), (618, 624, 187, 188), (10, 31, 589, 175), (175, 589, 590, 176), (176, 590, 591, 177), (177, 591, 592, 178), (178, 592, 593, 179), (179, 593, 594, 180), (31, 32, 595, 589), (589, 595, 596, 590), (590, 596, 597, 591), (591, 597, 598, 592), (592, 598, 599, 593), (593, 599, 600, 594), (32, 33, 601, 595), (595, 601, 602, 596), (596, 602, 603, 597), (597, 603, 604, 598), (598, 604, 605, 599), (599, 605, 606, 600), (33, 34, 607, 601), (601, 607, 608, 602), (602, 608, 609, 603), (603, 609, 610, 604), (604, 610, 611, 605), (605, 611, 612, 606), (34, 35, 613, 607), (607, 613, 614, 608), (608, 614, 615, 609), (609, 615, 616, 610), (610, 616, 617, 611), (611, 617, 618, 612), (35, 36, 619, 613), (613, 619, 620, 614), (614, 620, 621, 615), (615, 621, 622, 616), (616, 622, 623, 617), (617, 623, 624, 618), (36, 1, 133, 619), (619, 133, 134, 620), (620, 134, 135, 621), (621, 135, 136, 622), (622, 136, 137, 623), (623, 137, 138, 624), (156, 630, 186, 18), (630, 636, 185, 186), (636, 642, 184, 185), (642, 648, 183, 184), (648, 654, 182, 183), (654, 660, 181, 182), (5, 103, 625, 151), (151, 625, 626, 152), (152, 626, 627, 153), (153, 627, 628, 154), (154, 628, 629, 155), (155, 629, 630, 156), (103, 104, 631, 625), (625, 631, 632, 626), (626, 632, 633, 627), (627, 633, 634, 628), (628, 634, 635, 629), (629, 635, 636, 630), (104, 105, 637, 631), (631, 637, 638, 632), (632, 638, 639, 633), (633, 639, 640, 634), (634, 640, 641, 635), (635, 641, 642, 636), (105, 106, 643, 637), (637, 643, 644, 638), (638, 644, 645, 639), (639, 645, 646, 640), (640, 646, 647, 641), (641, 647, 648, 642), (106, 107, 649, 643), (643, 649, 650, 644), (644, 650, 651, 645), (645, 651, 652, 646), (646, 652, 653, 647), (647, 653, 654, 648), (107, 108, 655, 649), (649, 655, 656, 650), (650, 656, 657, 651), (651, 657, 658, 652), (652, 658, 659, 653), (653, 659, 660, 654), (108, 10, 175, 655), (655, 175, 176, 656), (656, 176, 177, 657), (657, 177, 178, 658), (658, 178, 179, 659), (659, 179, 180, 660), (84, 666, 96, 8), (666, 672, 95, 96), (672, 678, 94, 95), (678, 684, 93, 94), (684, 690, 92, 93), (690, 696, 91, 92), (18, 186, 661, 79), (79, 661, 662, 80), (80, 662, 663, 81), (81, 663, 664, 82), (82, 664, 665, 83), (83, 665, 666, 84), (186, 185, 667, 661), (661, 667, 668, 662), (662, 668, 669, 663), (663, 669, 670, 664), (664, 670, 671, 665), (665, 671, 672, 666), (185, 184, 673, 667), (667, 673, 674, 668), (668, 674, 675, 669), (669, 675, 676, 670), (670, 676, 677, 671), (671, 677, 678, 672), (184, 183, 679, 673), (673, 679, 680, 674), (674, 680, 681, 675), (675, 681, 682, 676), (676, 682, 683, 677), (677, 683, 684, 678), (183, 182, 685, 679), (679, 685, 686, 680), (680, 686, 687, 681), (681, 687, 688, 682), (682, 688, 689, 683), (683, 689, 690, 684), (182, 181, 691, 685), (685, 691, 692, 686), (686, 692, 693, 687), (687, 693, 694, 688), (688, 694, 695, 689), (689, 695, 696, 690), (181, 21, 169, 691), (691, 169, 170, 692), (692, 170, 171, 693), (693, 171, 172, 694), (694, 172, 173, 695), (695, 173, 174, 696), (174, 702, 168, 20), (702, 708, 167, 168), (708, 714, 166, 167), (714, 720, 165, 166), (720, 726, 164, 165), (726, 732, 163, 164), (21, 192, 697, 169), (169, 697, 698, 170), (170, 698, 699, 171), (171, 699, 700, 172), (172, 700, 701, 173), (173, 701, 702, 174), (192, 191, 703, 697), (697, 703, 704, 698), (698, 704, 705, 699), (699, 705, 706, 700), (700, 706, 707, 701), (701, 707, 708, 702), (191, 190, 709, 703), (703, 709, 710, 704), (704, 710, 711, 705), (705, 711, 712, 706), (706, 712, 713, 707), (707, 713, 714, 708), (190, 189, 715, 709), (709, 715, 716, 710), (710, 716, 717, 711), (711, 717, 718, 712), (712, 718, 719, 713), (713, 719, 720, 714), (189, 188, 721, 715), (715, 721, 722, 716), (716, 722, 723, 717), (717, 723, 724, 718), (718, 724, 725, 719), (719, 725, 726, 720), (188, 187, 727, 721), (721, 727, 728, 722), (722, 728, 729, 723), (723, 729, 730, 724), (724, 730, 731, 725), (725, 731, 732, 726), (187, 15, 61, 727), (727, 61, 62, 728), (728, 62, 63, 729), (729, 63, 64, 730), (730, 64, 65, 731), (731, 65, 66, 732), (198, 738, 162, 19), (738, 744, 161, 162), (744, 750, 160, 161), (750, 756, 159, 160), (756, 762, 158, 159), (762, 768, 157, 158), (22, 216, 733, 193), (193, 733, 734, 194), (194, 734, 735, 195), (195, 735, 736, 196), (196, 736, 737, 197), (197, 737, 738, 198), (216, 215, 739, 733), (733, 739, 740, 734), (734, 740, 741, 735), (735, 741, 742, 736), (736, 742, 743, 737), (737, 743, 744, 738), (215, 214, 745, 739), (739, 745, 746, 740), (740, 746, 747, 741), (741, 747, 748, 742), (742, 748, 749, 743), (743, 749, 750, 744), (214, 213, 751, 745), (745, 751, 752, 746), (746, 752, 753, 747), (747, 753, 754, 748), (748, 754, 755, 749), (749, 755, 756, 750), (213, 212, 757, 751), (751, 757, 758, 752), (752, 758, 759, 753), (753, 759, 760, 754), (754, 760, 761, 755), (755, 761, 762, 756), (212, 211, 763, 757), (757, 763, 764, 758), (758, 764, 765, 759), (759, 765, 766, 760), (760, 766, 767, 761), (761, 767, 768, 762), (211, 18, 79, 763), (763, 79, 80, 764), (764, 80, 81, 765), (765, 81, 82, 766), (766, 82, 83, 767), (767, 83, 84, 768), (222, 774, 120, 12), (774, 780, 119, 120), (780, 786, 118, 119), (786, 792, 117, 118), (792, 798, 116, 117), (798, 804, 115, 116), (23, 240, 769, 217), (217, 769, 770, 218), (218, 770, 771, 219), (219, 771, 772, 220), (220, 772, 773, 221), (221, 773, 774, 222), (240, 239, 775, 769), (769, 775, 776, 770), (770, 776, 777, 771), (771, 777, 778, 772), (772, 778, 779, 773), (773, 779, 780, 774), (239, 238, 781, 775), (775, 781, 782, 776), (776, 782, 783, 777), (777, 783, 784, 778), (778, 784, 785, 779), (779, 785, 786, 780), (238, 237, 787, 781), (781, 787, 788, 782), (782, 788, 789, 783), (783, 789, 790, 784), (784, 790, 791, 785), (785, 791, 792, 786), (237, 236, 793, 787), (787, 793, 794, 788), (788, 794, 795, 789), (789, 795, 796, 790), (790, 796, 797, 791), (791, 797, 798, 792), (236, 235, 799, 793), (793, 799, 800, 794), (794, 800, 801, 795), (795, 801, 802, 796), (796, 802, 803, 797), (797, 803, 804, 798), (235, 17, 73, 799), (799, 73, 74, 800), (800, 74, 75, 801), (801, 75, 76, 802), (802, 76, 77, 803), (803, 77, 78, 804), (246, 810, 144, 16), (810, 816, 143, 144), (816, 822, 142, 143), (822, 828, 141, 142), (828, 834, 140, 141), (834, 840, 139, 140), (24, 264, 805, 241), (241, 805, 806, 242), (242, 806, 807, 243), (243, 807, 808, 244), (244, 808, 809, 245), (245, 809, 810, 246), (264, 263, 811, 805), (805, 811, 812, 806), (806, 812, 813, 807), (807, 813, 814, 808), (808, 814, 815, 809), (809, 815, 816, 810), (263, 262, 817, 811), (811, 817, 818, 812), (812, 818, 819, 813), (813, 819, 820, 814), (814, 820, 821, 815), (815, 821, 822, 816), (262, 261, 823, 817), (817, 823, 824, 818), (818, 824, 825, 819), (819, 825, 826, 820), (820, 826, 827, 821), (821, 827, 828, 822), (261, 260, 829, 823), (823, 829, 830, 824), (824, 830, 831, 825), (825, 831, 832, 826), (826, 832, 833, 827), (827, 833, 834, 828), (260, 259, 835, 829), (829, 835, 836, 830), (830, 836, 837, 831), (831, 837, 838, 832), (832, 838, 839, 833), (833, 839, 840, 834), (259, 11, 37, 835), (835, 37, 38, 836), (836, 38, 39, 837), (837, 39, 40, 838), (838, 40, 41, 839), (839, 41, 42, 840)])
me_plane.polygons.foreach_set('use_smooth', [True] * 784)
_uv = me_plane.uv_layers.new(name='UVMap')
_uv.uv.foreach_set('vector', [3.747, -2.85, 3.733, -3.109, 3.994, -3.113, 4.001, -2.866, 3.795, 0.705, 3.811, 0.4655, 4.06, 0.4542, 4.073, 0.6972, 0.2204, 0.733, 0.203, 0.4921, 0.448, 0.4886, 0.4606, 0.7322, 0.2113, -2.768, 0.2095, -3.031, 0.4632, -3.003, 0.4631, -2.756, 0.2031, -1.017, 0.2065, -1.27, 0.4403, -1.256, 0.4464, -1.005, -1.551, -0.994, -1.573, -1.257, -1.301, -1.261, -1.298, -1.004, -1.566, -2.771, -1.564, -3.027, -1.315, -3.036, -1.312, -2.777, 0.2011, 2.497, 0.1967, 2.233, 0.4854, 2.27, 0.4914, 2.545, -1.57, 2.508, -1.566, 2.187, -1.332, 2.205, -1.322, 2.47, -1.561, 0.7057, -1.569, 0.4572, -1.313, 0.4661, -1.304, 0.7065, 3.795, 2.496, 3.809, 2.232, 4.058, 2.262, 4.054, 2.503, 2.219, 2.518, 2.287, 2.281, 2.469, 2.284, 2.433, 2.512, 2.026, 0.7337, 2.029, 0.4968, 2.284, 0.4772, 2.279, 0.7311, 3.775, -1.058, 3.817, -1.316, 4.094, -1.348, 4.071, -1.083, 2.039, -1.005, 2.009, -1.253, 2.277, -1.268, 2.278, -1.02, 1.988, -2.74, 1.97, -3.035, 2.231, -3.054, 2.233, -2.749, 2.009, -1.253, 2.028, -1.497, 2.259, -1.497, 2.277, -1.268, 2.028, -1.497, 2.025, -1.743, 2.263, -1.755, 2.259, -1.497, 2.025, -1.743, 2.011, -1.971, 2.257, -1.977, 2.263, -1.755, 2.011, -1.971, 2.002, -2.233, 2.239, -2.234, 2.257, -1.977, 2.002, -2.233, 1.997, -2.459, 2.231, -2.475, 2.239, -2.234, 1.997, -2.459, 1.988, -2.74, 2.233, -2.749, 2.231, -2.475, 0.4403, -1.256, 0.4459, -1.503, 0.689, -1.51, 0.6934, -1.259, 0.6934, -1.259, 0.689, -1.51, 0.9694, -1.51, 0.9695, -1.26, 0.9695, -1.26, 0.9694, -1.51, 1.241, -1.499, 1.273, -1.268, 1.273, -1.268, 1.241, -1.499, 1.514, -1.504, 1.543, -1.272, 1.543, -1.272, 1.514, -1.504, 1.77, -1.496, 1.77, -1.25, 1.77, -1.25, 1.77, -1.496, 2.028, -1.497, 2.009, -1.253, 0.4459, -1.503, 0.4412, -1.76, 0.6964, -1.761, 0.689, -1.51, 0.689, -1.51, 0.6964, -1.761, 0.9654, -1.765, 0.9694, -1.51, 0.9694, -1.51, 0.9654, -1.765, 1.24, -1.748, 1.241, -1.499, 1.241, -1.499, 1.24, -1.748, 1.542, -1.751, 1.514, -1.504, 1.514, -1.504, 1.542, -1.751, 1.785, -1.743, 1.77, -1.496, 1.77, -1.496, 1.785, -1.743, 2.025, -1.743, 2.028, -1.497, 0.4412, -1.76, 0.4554, -2.006, 0.706, -2.004, 0.6964, -1.761, 0.6964, -1.761, 0.706, -2.004, 0.9663, -2.005, 0.9654, -1.765, 0.9654, -1.765, 0.9663, -2.005, 1.252, -1.987, 1.24, -1.748, 1.24, -1.748, 1.252, -1.987, 1.526, -1.968, 1.542, -1.751, 1.542, -1.751, 1.526, -1.968, 1.773, -1.981, 1.785, -1.743, 1.785, -1.743, 1.773, -1.981, 2.011, -1.971, 2.025, -1.743, 0.4554, -2.006, 0.446, -2.249, 0.6923, -2.244, 0.706, -2.004, 0.706, -2.004, 0.6923, -2.244, 0.9565, -2.276, 0.9663, -2.005, 0.9663, -2.005, 0.9565, -2.276, 1.197, -2.258, 1.252, -1.987, 1.252, -1.987, 1.197, -2.258, 1.449, -2.249, 1.526, -1.968, 1.526, -1.968, 1.449, -2.249, 1.751, -2.232, 1.773, -1.981, 1.773, -1.981, 1.751, -2.232, 2.002, -2.233, 2.011, -1.971, 0.446, -2.249, 0.4642, -2.517, 0.7107, -2.523, 0.6923, -2.244, 0.6923, -2.244, 0.7107, -2.523, 0.9541, -2.524, 0.9565, -2.276, 0.9565, -2.276, 0.9541, -2.524, 1.229, -2.501, 1.197, -2.258, 1.197, -2.258, 1.229, -2.501, 1.496, -2.494, 1.449, -2.249, 1.449, -2.249, 1.496, -2.494, 1.767, -2.464, 1.751, -2.232, 1.751, -2.232, 1.767, -2.464, 1.997, -2.459, 2.002, -2.233, 0.4642, -2.517, 0.4631, -2.756, 0.7118, -2.755, 0.7107, -2.523, 0.7107, -2.523, 0.7118, -2.755, 0.9716, -2.756, 0.9541, -2.524, 0.9541, -2.524, 0.9716, -2.756, 1.213, -2.758, 1.229, -2.501, 1.229, -2.501, 1.213, -2.758, 1.468, -2.763, 1.496, -2.494, 1.496, -2.494, 1.468, -2.763, 1.754, -2.73, 1.767, -2.464, 1.767, -2.464, 1.754, -2.73, 1.988, -2.74, 1.997, -2.459, 0.4631, -2.756, 0.4632, -3.003, 0.7093, -3.004, 0.7118, -2.755, 0.7118, -2.755, 0.7093, -3.004, 0.9442, -3.016, 0.9716, -2.756, 0.9716, -2.756, 0.9442, -3.016, 1.215, -3.028, 1.213, -2.758, 1.213, -2.758, 1.215, -3.028, 1.454, -3.006, 1.468, -2.763, 1.468, -2.763, 1.454, -3.006, 1.716, -3.023, 1.754, -2.73, 1.754, -2.73, 1.716, -3.023, 1.97, -3.035, 1.988, -2.74, 2.029, 0.4968, 2.07, 0.242, 2.306, 0.2425, 2.284, 0.4772, 2.07, 0.242, 2.052, -0.02666, 2.289, -0.01793, 2.306, 0.2425, 2.052, -0.02666, 2.034, -0.2548, 2.289, -0.2649, 2.289, -0.01793, 2.034, -0.2548, 2.031, -0.5129, 2.274, -0.5115, 2.289, -0.2649, 2.031, -0.5129, 2.041, -0.7594, 2.273, -0.7611, 2.274, -0.5115, 2.041, -0.7594, 2.039, -1.005, 2.278, -1.02, 2.273, -0.7611, 0.448, 0.4886, 0.4414, 0.2359, 0.6957, 0.2296, 0.698, 0.4902, 0.698, 0.4902, 0.6957, 0.2296, 0.9312, 0.233, 0.9478, 0.5057, 0.9478, 0.5057, 0.9312, 0.233, 1.2, 0.2265, 1.2, 0.4824, 1.2, 0.4824, 1.2, 0.2265, 1.495, 0.226, 1.476, 0.4985, 1.476, 0.4985, 1.495, 0.226, 1.777, 0.2288, 1.764, 0.4847, 1.764, 0.4847, 1.777, 0.2288, 2.07, 0.242, 2.029, 0.4968, 0.4414, 0.2359, 0.4421, 0.002398, 0.6828, -0.002032, 0.6957, 0.2296, 0.6957, 0.2296, 0.6828, -0.002032, 0.9498, -0.002416, 0.9312, 0.233, 0.9312, 0.233, 0.9498, -0.002416, 1.207, -0.009113, 1.2, 0.2265, 1.2, 0.2265, 1.207, -0.009113, 1.481, -0.008745, 1.495, 0.226, 1.495, 0.226, 1.481, -0.008745, 1.75, -0.008258, 1.777, 0.2288, 1.777, 0.2288, 1.75, -0.008258, 2.052, -0.02666, 2.07, 0.242, 0.4421, 0.002398, 0.4426, -0.2603, 0.6913, -0.2634, 0.6828, -0.002032, 0.6828, -0.002032, 0.6913, -0.2634, 0.9442, -0.2483, 0.9498, -0.002416, 0.9498, -0.002416, 0.9442, -0.2483, 1.195, -0.2653, 1.207, -0.009113, 1.207, -0.009113, 1.195, -0.2653, 1.49, -0.2533, 1.481, -0.008745, 1.481, -0.008745, 1.49, -0.2533, 1.792, -0.2645, 1.75, -0.008258, 1.75, -0.008258, 1.792, -0.2645, 2.034, -0.2548, 2.052, -0.02666, 0.4426, -0.2603, 0.4523, -0.4966, 0.6908, -0.4873, 0.6913, -0.2634, 0.6913, -0.2634, 0.6908, -0.4873, 0.944, -0.4903, 0.9442, -0.2483, 0.9442, -0.2483, 0.944, -0.4903, 1.185, -0.4868, 1.195, -0.2653, 1.195, -0.2653, 1.185, -0.4868, 1.463, -0.4983, 1.49, -0.2533, 1.49, -0.2533, 1.463, -0.4983, 1.773, -0.5022, 1.792, -0.2645, 1.792, -0.2645, 1.773, -0.5022, 2.031, -0.5129, 2.034, -0.2548, 0.4523, -0.4966, 0.449, -0.7622, 0.7034, -0.7531, 0.6908, -0.4873, 0.6908, -0.4873, 0.7034, -0.7531, 0.9302, -0.7499, 0.944, -0.4903, 0.944, -0.4903, 0.9302, -0.7499, 1.196, -0.7468, 1.185, -0.4868, 1.185, -0.4868, 1.196, -0.7468, 1.447, -0.7621, 1.463, -0.4983, 1.463, -0.4983, 1.447, -0.7621, 1.743, -0.7678, 1.773, -0.5022, 1.773, -0.5022, 1.743, -0.7678, 2.041, -0.7594, 2.031, -0.5129, 0.449, -0.7622, 0.4464, -1.005, 0.6813, -0.994, 0.7034, -0.7531, 0.7034, -0.7531, 0.6813, -0.994, 0.9443, -1.012, 0.9302, -0.7499, 0.9302, -0.7499, 0.9443, -1.012, 1.224, -1.006, 1.196, -0.7468, 1.196, -0.7468, 1.224, -1.006, 1.528, -1.021, 1.447, -0.7621, 1.447, -0.7621, 1.528, -1.021, 1.758, -1.016, 1.743, -0.7678, 1.743, -0.7678, 1.758, -1.016, 2.039, -1.005, 2.041, -0.7594, 0.4464, -1.005, 0.4403, -1.256, 0.6934, -1.259, 0.6813, -0.994, 0.6813, -0.994, 0.6934, -1.259, 0.9695, -1.26, 0.9443, -1.012, 0.9443, -1.012, 0.9695, -1.26, 1.273, -1.268, 1.224, -1.006, 1.224, -1.006, 1.273, -1.268, 1.543, -1.272, 1.528, -1.021, 1.528, -1.021, 1.543, -1.272, 1.77, -1.25, 1.758, -1.016, 1.758, -1.016, 1.77, -1.25, 2.009, -1.253, 2.039, -1.005, 3.811, 0.4655, 3.784, 0.232, 4.048, 0.2148, 4.06, 0.4542, 3.784, 0.232, 3.78, -0.03292, 4.049, -0.04756, 4.048, 0.2148, 3.78, -0.03292, 3.812, -0.3004, 4.058, -0.3122, 4.049, -0.04756, 3.812, -0.3004, 3.78, -0.5532, 4.079, -0.5918, 4.058, -0.3122, 3.78, -0.5532, 3.787, -0.8167, 4.083, -0.8328, 4.079, -0.5918, 3.787, -0.8167, 3.775, -1.058, 4.071, -1.083, 4.083, -0.8328, 2.284, 0.4772, 2.306, 0.2425, 2.544, 0.2493, 2.529, 0.4811, 2.529, 0.4811, 2.544, 0.2493, 2.795, 0.2407, 2.784, 0.4679, 2.784, 0.4679, 2.795, 0.2407, 3.059, 0.226, 3.054, 0.4709, 3.054, 0.4709, 3.059, 0.226, 3.294, 0.2157, 3.305, 0.4644, 3.305, 0.4644, 3.294, 0.2157, 3.532, 0.2291, 3.548, 0.4767, 3.548, 0.4767, 3.532, 0.2291, 3.784, 0.232, 3.811, 0.4655, 2.306, 0.2425, 2.289, -0.01793, 2.534, -0.01666, 2.544, 0.2493, 2.544, 0.2493, 2.534, -0.01666, 2.792, -0.02274, 2.795, 0.2407, 2.795, 0.2407, 2.792, -0.02274, 3.046, -0.02105, 3.059, 0.226, 3.059, 0.226, 3.046, -0.02105, 3.294, -0.03762, 3.294, 0.2157, 3.294, 0.2157, 3.294, -0.03762, 3.541, -0.04727, 3.532, 0.2291, 3.532, 0.2291, 3.541, -0.04727, 3.78, -0.03292, 3.784, 0.232, 2.289, -0.01793, 2.289, -0.2649, 2.536, -0.2827, 2.534, -0.01666, 2.534, -0.01666, 2.536, -0.2827, 2.792, -0.2756, 2.792, -0.02274, 2.792, -0.02274, 2.792, -0.2756, 3.048, -0.2581, 3.046, -0.02105, 3.046, -0.02105, 3.048, -0.2581, 3.287, -0.2843, 3.294, -0.03762, 3.294, -0.03762, 3.287, -0.2843, 3.545, -0.3013, 3.541, -0.04727, 3.541, -0.04727, 3.545, -0.3013, 3.812, -0.3004, 3.78, -0.03292, 2.289, -0.2649, 2.274, -0.5115, 2.525, -0.5195, 2.536, -0.2827, 2.536, -0.2827, 2.525, -0.5195, 2.773, -0.5322, 2.792, -0.2756, 2.792, -0.2756, 2.773, -0.5322, 3.016, -0.5377, 3.048, -0.2581, 3.048, -0.2581, 3.016, -0.5377, 3.269, -0.5448, 3.287, -0.2843, 3.287, -0.2843, 3.269, -0.5448, 3.534, -0.5601, 3.545, -0.3013, 3.545, -0.3013, 3.534, -0.5601, 3.78, -0.5532, 3.812, -0.3004, 2.274, -0.5115, 2.273, -0.7611, 2.54, -0.7679, 2.525, -0.5195, 2.525, -0.5195, 2.54, -0.7679, 2.764, -0.7762, 2.773, -0.5322, 2.773, -0.5322, 2.764, -0.7762, 3.026, -0.7848, 3.016, -0.5377, 3.016, -0.5377, 3.026, -0.7848, 3.277, -0.7874, 3.269, -0.5448, 3.269, -0.5448, 3.277, -0.7874, 3.523, -0.7951, 3.534, -0.5601, 3.534, -0.5601, 3.523, -0.7951, 3.787, -0.8167, 3.78, -0.5532, 2.273, -0.7611, 2.278, -1.02, 2.516, -1.025, 2.54, -0.7679, 2.54, -0.7679, 2.516, -1.025, 2.761, -1.012, 2.764, -0.7762, 2.764, -0.7762, 2.761, -1.012, 3.02, -1.041, 3.026, -0.7848, 3.026, -0.7848, 3.02, -1.041, 3.267, -1.039, 3.277, -0.7874, 3.277, -0.7874, 3.267, -1.039, 3.531, -1.04, 3.523, -0.7951, 3.523, -0.7951, 3.531, -1.04, 3.775, -1.058, 3.787, -0.8167, 2.278, -1.02, 2.277, -1.268, 2.515, -1.267, 2.516, -1.025, 2.516, -1.025, 2.515, -1.267, 2.754, -1.278, 2.761, -1.012, 2.761, -1.012, 2.754, -1.278, 3.017, -1.27, 3.02, -1.041, 3.02, -1.041, 3.017, -1.27, 3.249, -1.285, 3.267, -1.039, 3.267, -1.039, 3.249, -1.285, 3.519, -1.286, 3.531, -1.04, 3.531, -1.04, 3.519, -1.286, 3.817, -1.316, 3.775, -1.058, 2.287, 2.281, 2.236, 2.041, 2.469, 2.055, 2.469, 2.284, 2.236, 2.041, 2.183, 1.781, 2.438, 1.8, 2.469, 2.055, 2.183, 1.781, 2.092, 1.499, 2.363, 1.512, 2.438, 1.8, 2.092, 1.499, 2.047, 1.226, 2.294, 1.231, 2.363, 1.512, 2.047, 1.226, 2.037, 0.9987, 2.285, 0.9857, 2.294, 1.231, 2.037, 0.9987, 2.026, 0.7337, 2.279, 0.7311, 2.285, 0.9857, 0.4854, 2.27, 0.4775, 1.997, 0.7875, 2.027, 0.8045, 2.305, 0.8045, 2.305, 0.7875, 2.027, 1.171, 2.07, 1.184, 2.348, 1.184, 2.348, 1.171, 2.07, 1.494, 2.073, 1.48, 2.348, 1.48, 2.348, 1.494, 2.073, 1.76, 2.048, 1.776, 2.318, 1.776, 2.318, 1.76, 2.048, 2.015, 2.048, 2.028, 2.303, 2.028, 2.303, 2.015, 2.048, 2.236, 2.041, 2.287, 2.281, 0.4775, 1.997, 0.4752, 1.745, 0.7725, 1.766, 0.7875, 2.027, 0.7875, 2.027, 0.7725, 1.766, 1.078, 1.792, 1.171, 2.07, 1.171, 2.07, 1.078, 1.792, 1.414, 1.8, 1.494, 2.073, 1.494, 2.073, 1.414, 1.8, 1.691, 1.797, 1.76, 2.048, 1.76, 2.048, 1.691, 1.797, 1.952, 1.801, 2.015, 2.048, 2.015, 2.048, 1.952, 1.801, 2.183, 1.781, 2.236, 2.041, 0.4752, 1.745, 0.4675, 1.5, 0.7117, 1.494, 0.7725, 1.766, 0.7725, 1.766, 0.7117, 1.494, 0.9973, 1.518, 1.078, 1.792, 1.078, 1.792, 0.9973, 1.518, 1.296, 1.521, 1.414, 1.8, 1.414, 1.8, 1.296, 1.521, 1.567, 1.487, 1.691, 1.797, 1.691, 1.797, 1.567, 1.487, 1.83, 1.509, 1.952, 1.801, 1.952, 1.801, 1.83, 1.509, 2.092, 1.499, 2.183, 1.781, 0.4675, 1.5, 0.4731, 1.242, 0.7096, 1.223, 0.7117, 1.494, 0.7117, 1.494, 0.7096, 1.223, 0.9623, 1.223, 0.9973, 1.518, 0.9973, 1.518, 0.9623, 1.223, 1.261, 1.23, 1.296, 1.521, 1.296, 1.521, 1.261, 1.23, 1.547, 1.239, 1.567, 1.487, 1.567, 1.487, 1.547, 1.239, 1.804, 1.242, 1.83, 1.509, 1.83, 1.509, 1.804, 1.242, 2.047, 1.226, 2.092, 1.499, 0.4731, 1.242, 0.4505, 0.9898, 0.6897, 0.9849, 0.7096, 1.223, 0.7096, 1.223, 0.6897, 0.9849, 0.944, 0.9847, 0.9623, 1.223, 0.9623, 1.223, 0.944, 0.9847, 1.241, 0.9804, 1.261, 1.23, 1.261, 1.23, 1.241, 0.9804, 1.516, 0.9989, 1.547, 1.239, 1.547, 1.239, 1.516, 0.9989, 1.783, 0.9962, 1.804, 1.242, 1.804, 1.242, 1.783, 0.9962, 2.037, 0.9987, 2.047, 1.226, 0.4505, 0.9898, 0.4606, 0.7322, 0.7034, 0.734, 0.6897, 0.9849, 0.6897, 0.9849, 0.7034, 0.734, 0.95, 0.7324, 0.944, 0.9847, 0.944, 0.9847, 0.95, 0.7324, 1.179, 0.7184, 1.241, 0.9804, 1.241, 0.9804, 1.179, 0.7184, 1.463, 0.7387, 1.516, 0.9989, 1.516, 0.9989, 1.463, 0.7387, 1.793, 0.7318, 1.783, 0.9962, 1.783, 0.9962, 1.793, 0.7318, 2.026, 0.7337, 2.037, 0.9987, 0.4606, 0.7322, 0.448, 0.4886, 0.698, 0.4902, 0.7034, 0.734, 0.7034, 0.734, 0.698, 0.4902, 0.9478, 0.5057, 0.95, 0.7324, 0.95, 0.7324, 0.9478, 0.5057, 1.2, 0.4824, 1.179, 0.7184, 1.179, 0.7184, 1.2, 0.4824, 1.476, 0.4985, 1.463, 0.7387, 1.463, 0.7387, 1.476, 0.4985, 1.764, 0.4847, 1.793, 0.7318, 1.793, 0.7318, 1.764, 0.4847, 2.029, 0.4968, 2.026, 0.7337, 1.98, 4.1, 1.957, 3.862, 2.211, 3.856, 2.239, 4.096, 1.957, 3.862, 1.962, 3.625, 2.217, 3.614, 2.211, 3.856, 1.962, 3.625, 1.965, 3.345, 2.229, 3.317, 2.217, 3.614, 1.965, 3.345, 1.997, 3.092, 2.272, 3.052, 2.229, 3.317, 1.997, 3.092, 2.064, 2.817, 2.327, 2.796, 2.272, 3.052, 2.064, 2.817, 2.219, 2.518, 2.433, 2.512, 2.327, 2.796, 0.4485, 4.086, 0.4339, 3.833, 0.6877, 3.834, 0.7183, 4.083, 0.7183, 4.083, 0.6877, 3.834, 0.9419, 3.854, 0.9638, 4.099, 0.9638, 4.099, 0.9419, 3.854, 1.208, 3.843, 1.219, 4.105, 1.219, 4.105, 1.208, 3.843, 1.46, 3.848, 1.463, 4.106, 1.463, 4.106, 1.46, 3.848, 1.723, 3.864, 1.719, 4.11, 1.719, 4.11, 1.723, 3.864, 1.957, 3.862, 1.98, 4.1, 0.4339, 3.833, 0.4571, 3.588, 0.7138, 3.597, 0.6877, 3.834, 0.6877, 3.834, 0.7138, 3.597, 0.9519, 3.597, 0.9419, 3.854, 0.9419, 3.854, 0.9519, 3.597, 1.218, 3.617, 1.208, 3.843, 1.208, 3.843, 1.218, 3.617, 1.451, 3.602, 1.46, 3.848, 1.46, 3.848, 1.451, 3.602, 1.713, 3.614, 1.723, 3.864, 1.723, 3.864, 1.713, 3.614, 1.962, 3.625, 1.957, 3.862, 0.4571, 3.588, 0.4527, 3.31, 0.6966, 3.305, 0.7138, 3.597, 0.7138, 3.597, 0.6966, 3.305, 0.9669, 3.327, 0.9519, 3.597, 0.9519, 3.597, 0.9669, 3.327, 1.218, 3.328, 1.218, 3.617, 1.218, 3.617, 1.218, 3.328, 1.467, 3.34, 1.451, 3.602, 1.451, 3.602, 1.467, 3.34, 1.71, 3.345, 1.713, 3.614, 1.713, 3.614, 1.71, 3.345, 1.965, 3.345, 1.962, 3.625, 0.4527, 3.31, 0.467, 3.059, 0.7303, 3.063, 0.6966, 3.305, 0.6966, 3.305, 0.7303, 3.063, 1.003, 3.072, 0.9669, 3.327, 0.9669, 3.327, 1.003, 3.072, 1.255, 3.106, 1.218, 3.328, 1.218, 3.328, 1.255, 3.106, 1.502, 3.126, 1.467, 3.34, 1.467, 3.34, 1.502, 3.126, 1.733, 3.127, 1.71, 3.345, 1.71, 3.345, 1.733, 3.127, 1.997, 3.092, 1.965, 3.345, 0.467, 3.059, 0.4624, 2.817, 0.7423, 2.837, 0.7303, 3.063, 0.7303, 3.063, 0.7423, 2.837, 1.048, 2.845, 1.003, 3.072, 1.003, 3.072, 1.048, 2.845, 1.314, 2.877, 1.255, 3.106, 1.255, 3.106, 1.314, 2.877, 1.558, 2.9, 1.502, 3.126, 1.502, 3.126, 1.558, 2.9, 1.808, 2.861, 1.733, 3.127, 1.733, 3.127, 1.808, 2.861, 2.064, 2.817, 1.997, 3.092, 0.4624, 2.817, 0.4914, 2.545, 0.8054, 2.565, 0.7423, 2.837, 0.7423, 2.837, 0.8054, 2.565, 1.129, 2.59, 1.048, 2.845, 1.048, 2.845, 1.129, 2.59, 1.418, 2.609, 1.314, 2.877, 1.314, 2.877, 1.418, 2.609, 1.696, 2.574, 1.558, 2.9, 1.558, 2.9, 1.696, 2.574, 1.952, 2.558, 1.808, 2.861, 1.808, 2.861, 1.952, 2.558, 2.219, 2.518, 2.064, 2.817, 0.4914, 2.545, 0.4854, 2.27, 0.8045, 2.305, 0.8054, 2.565, 0.8054, 2.565, 0.8045, 2.305, 1.184, 2.348, 1.129, 2.59, 1.129, 2.59, 1.184, 2.348, 1.48, 2.348, 1.418, 2.609, 1.418, 2.609, 1.48, 2.348, 1.776, 2.318, 1.696, 2.574, 1.696, 2.574, 1.776, 2.318, 2.028, 2.303, 1.952, 2.558, 1.952, 2.558, 2.028, 2.303, 2.287, 2.281, 2.219, 2.518, 3.781, 4.074, 3.764, 3.78, 4.04, 3.836, 4.043, 4.098, 3.764, 3.78, 3.787, 3.524, 4.052, 3.543, 4.04, 3.836, 3.787, 3.524, 3.777, 3.243, 4.034, 3.263, 4.052, 3.543, 3.777, 3.243, 3.77, 3.017, 4.034, 3.023, 4.034, 3.263, 3.77, 3.017, 3.772, 2.773, 4.054, 2.77, 4.034, 3.023, 3.772, 2.773, 3.795, 2.496, 4.054, 2.503, 4.054, 2.77, 2.239, 4.096, 2.211, 3.856, 2.46, 3.844, 2.483, 4.093, 2.483, 4.093, 2.46, 3.844, 2.72, 3.834, 2.732, 4.113, 2.732, 4.113, 2.72, 3.834, 3.016, 3.766, 3.002, 4.081, 3.002, 4.081, 3.016, 3.766, 3.281, 3.743, 3.261, 4.03, 3.261, 4.03, 3.281, 3.743, 3.512, 3.742, 3.532, 4.041, 3.532, 4.041, 3.512, 3.742, 3.764, 3.78, 3.781, 4.074, 2.211, 3.856, 2.217, 3.614, 2.468, 3.61, 2.46, 3.844, 2.46, 3.844, 2.468, 3.61, 2.779, 3.518, 2.72, 3.834, 2.72, 3.834, 2.779, 3.518, 3.031, 3.514, 3.016, 3.766, 3.016, 3.766, 3.031, 3.514, 3.293, 3.516, 3.281, 3.743, 3.281, 3.743, 3.293, 3.516, 3.525, 3.495, 3.512, 3.742, 3.512, 3.742, 3.525, 3.495, 3.787, 3.524, 3.764, 3.78, 2.217, 3.614, 2.229, 3.317, 2.508, 3.275, 2.468, 3.61, 2.468, 3.61, 2.508, 3.275, 2.77, 3.248, 2.779, 3.518, 2.779, 3.518, 2.77, 3.248, 3.016, 3.244, 3.031, 3.514, 3.031, 3.514, 3.016, 3.244, 3.281, 3.251, 3.293, 3.516, 3.293, 3.516, 3.281, 3.251, 3.515, 3.249, 3.525, 3.495, 3.525, 3.495, 3.515, 3.249, 3.777, 3.243, 3.787, 3.524, 2.229, 3.317, 2.272, 3.052, 2.531, 3.047, 2.508, 3.275, 2.508, 3.275, 2.531, 3.047, 2.79, 3.019, 2.77, 3.248, 2.77, 3.248, 2.79, 3.019, 3.022, 3.015, 3.016, 3.244, 3.016, 3.244, 3.022, 3.015, 3.274, 3.018, 3.281, 3.251, 3.281, 3.251, 3.274, 3.018, 3.52, 3.021, 3.515, 3.249, 3.515, 3.249, 3.52, 3.021, 3.77, 3.017, 3.777, 3.243, 2.272, 3.052, 2.327, 2.796, 2.569, 2.779, 2.531, 3.047, 2.531, 3.047, 2.569, 2.779, 2.832, 2.783, 2.79, 3.019, 2.79, 3.019, 2.832, 2.783, 3.066, 2.771, 3.022, 3.015, 3.022, 3.015, 3.066, 2.771, 3.295, 2.765, 3.274, 3.018, 3.274, 3.018, 3.295, 2.765, 3.538, 2.761, 3.52, 3.021, 3.52, 3.021, 3.538, 2.761, 3.772, 2.773, 3.77, 3.017, 2.327, 2.796, 2.433, 2.512, 2.661, 2.535, 2.569, 2.779, 2.569, 2.779, 2.661, 2.535, 2.887, 2.53, 2.832, 2.783, 2.832, 2.783, 2.887, 2.53, 3.115, 2.524, 3.066, 2.771, 3.066, 2.771, 3.115, 2.524, 3.333, 2.527, 3.295, 2.765, 3.295, 2.765, 3.333, 2.527, 3.536, 2.487, 3.538, 2.761, 3.538, 2.761, 3.536, 2.487, 3.795, 2.496, 3.772, 2.773, 2.433, 2.512, 2.469, 2.284, 2.684, 2.304, 2.661, 2.535, 2.661, 2.535, 2.684, 2.304, 2.912, 2.322, 2.887, 2.53, 2.887, 2.53, 2.912, 2.322, 3.111, 2.309, 3.115, 2.524, 3.115, 2.524, 3.111, 2.309, 3.335, 2.279, 3.333, 2.527, 3.333, 2.527, 3.335, 2.279, 3.554, 2.249, 3.536, 2.487, 3.536, 2.487, 3.554, 2.249, 3.809, 2.232, 3.795, 2.496, -1.566, 2.187, -1.542, 1.942, -1.313, 1.94, -1.332, 2.205, -1.542, 1.942, -1.56, 1.689, -1.331, 1.692, -1.313, 1.94, -1.56, 1.689, -1.56, 1.44, -1.316, 1.44, -1.331, 1.692, -1.56, 1.44, -1.548, 1.178, -1.306, 1.174, -1.316, 1.44, -1.548, 1.178, -1.572, 0.9346, -1.311, 0.9301, -1.306, 1.174, -1.572, 0.9346, -1.561, 0.7057, -1.304, 0.7065, -1.311, 0.9301, -3.091, 2.289, -3.087, 2.044, -2.84, 2.039, -2.828, 2.315, -2.828, 2.315, -2.84, 2.039, -2.585, 2.034, -2.564, 2.295, -2.564, 2.295, -2.585, 2.034, -2.3, 1.994, -2.333, 2.274, -2.333, 2.274, -2.3, 1.994, -2.056, 1.959, -2.08, 2.245, -2.08, 2.245, -2.056, 1.959, -1.802, 1.966, -1.8, 2.217, -1.8, 2.217, -1.802, 1.966, -1.542, 1.942, -1.566, 2.187, -3.087, 2.044, -3.077, 1.793, -2.841, 1.792, -2.84, 2.039, -2.84, 2.039, -2.841, 1.792, -2.581, 1.78, -2.585, 2.034, -2.585, 2.034, -2.581, 1.78, -2.314, 1.749, -2.3, 1.994, -2.3, 1.994, -2.314, 1.749, -2.06, 1.71, -2.056, 1.959, -2.056, 1.959, -2.06, 1.71, -1.815, 1.685, -1.802, 1.966, -1.802, 1.966, -1.815, 1.685, -1.56, 1.689, -1.542, 1.942, -3.077, 1.793, -3.091, 1.546, -2.841, 1.546, -2.841, 1.792, -2.841, 1.792, -2.841, 1.546, -2.59, 1.531, -2.581, 1.78, -2.581, 1.78, -2.59, 1.531, -2.336, 1.51, -2.314, 1.749, -2.314, 1.749, -2.336, 1.51, -2.064, 1.467, -2.06, 1.71, -2.06, 1.71, -2.064, 1.467, -1.801, 1.437, -1.815, 1.685, -1.815, 1.685, -1.801, 1.437, -1.56, 1.44, -1.56, 1.689, -3.091, 1.546, -3.09, 1.291, -2.833, 1.288, -2.841, 1.546, -2.841, 1.546, -2.833, 1.288, -2.585, 1.283, -2.59, 1.531, -2.59, 1.531, -2.585, 1.283, -2.344, 1.259, -2.336, 1.51, -2.336, 1.51, -2.344, 1.259, -2.064, 1.199, -2.064, 1.467, -2.064, 1.467, -2.064, 1.199, -1.792, 1.178, -1.801, 1.437, -1.801, 1.437, -1.792, 1.178, -1.548, 1.178, -1.56, 1.44, -3.09, 1.291, -3.084, 1.047, -2.822, 1.065, -2.833, 1.288, -2.833, 1.288, -2.822, 1.065, -2.579, 1.043, -2.585, 1.283, -2.585, 1.283, -2.579, 1.043, -2.316, 0.999, -2.344, 1.259, -2.344, 1.259, -2.316, 0.999, -2.056, 0.9466, -2.064, 1.199, -2.064, 1.199, -2.056, 0.9466, -1.821, 0.9385, -1.792, 1.178, -1.792, 1.178, -1.821, 0.9385, -1.572, 0.9346, -1.548, 1.178, -3.084, 1.047, -3.079, 0.7897, -2.816, 0.7673, -2.822, 1.065, -2.822, 1.065, -2.816, 0.7673, -2.562, 0.7683, -2.579, 1.043, -2.579, 1.043, -2.562, 0.7683, -2.305, 0.7265, -2.316, 0.999, -2.316, 0.999, -2.305, 0.7265, -2.056, 0.7199, -2.056, 0.9466, -2.056, 0.9466, -2.056, 0.7199, -1.808, 0.6864, -1.821, 0.9385, -1.821, 0.9385, -1.808, 0.6864, -1.561, 0.7057, -1.572, 0.9346, -3.079, 0.7897, -3.073, 0.5197, -2.817, 0.5233, -2.816, 0.7673, -2.816, 0.7673, -2.817, 0.5233, -2.542, 0.5009, -2.562, 0.7683, -2.562, 0.7683, -2.542, 0.5009, -2.291, 0.4694, -2.305, 0.7265, -2.305, 0.7265, -2.291, 0.4694, -2.062, 0.4539, -2.056, 0.7199, -2.056, 0.7199, -2.062, 0.4539, -1.816, 0.4549, -1.808, 0.6864, -1.808, 0.6864, -1.816, 0.4549, -1.569, 0.4572, -1.561, 0.7057, -1.564, 4.086, -1.574, 3.822, -1.32, 3.818, -1.331, 4.076, -1.574, 3.822, -1.566, 3.577, -1.327, 3.576, -1.32, 3.818, -1.566, 3.577, -1.564, 3.321, -1.305, 3.312, -1.327, 3.576, -1.564, 3.321, -1.557, 3.053, -1.302, 3.041, -1.305, 3.312, -1.557, 3.053, -1.57, 2.8, -1.317, 2.768, -1.302, 3.041, -1.57, 2.8, -1.57, 2.508, -1.322, 2.47, -1.317, 2.768, -3.085, 4.07, -3.098, 3.832, -2.834, 3.838, -2.82, 4.064, -2.82, 4.064, -2.834, 3.838, -2.596, 3.833, -2.583, 4.062, -2.583, 4.062, -2.596, 3.833, -2.336, 3.842, -2.315, 4.063, -2.315, 4.063, -2.336, 3.842, -2.102, 3.825, -2.077, 4.058, -2.077, 4.058, -2.102, 3.825, -1.826, 3.827, -1.808, 4.062, -1.808, 4.062, -1.826, 3.827, -1.574, 3.822, -1.564, 4.086, -3.098, 3.832, -3.086, 3.566, -2.827, 3.565, -2.834, 3.838, -2.834, 3.838, -2.827, 3.565, -2.578, 3.573, -2.596, 3.833, -2.596, 3.833, -2.578, 3.573, -2.333, 3.566, -2.336, 3.842, -2.336, 3.842, -2.333, 3.566, -2.089, 3.578, -2.102, 3.825, -2.102, 3.825, -2.089, 3.578, -1.822, 3.583, -1.826, 3.827, -1.826, 3.827, -1.822, 3.583, -1.566, 3.577, -1.574, 3.822, -3.086, 3.566, -3.09, 3.316, -2.816, 3.325, -2.827, 3.565, -2.827, 3.565, -2.816, 3.325, -2.583, 3.328, -2.578, 3.573, -2.578, 3.573, -2.583, 3.328, -2.32, 3.315, -2.333, 3.566, -2.333, 3.566, -2.32, 3.315, -2.066, 3.322, -2.089, 3.578, -2.089, 3.578, -2.066, 3.322, -1.812, 3.327, -1.822, 3.583, -1.822, 3.583, -1.812, 3.327, -1.564, 3.321, -1.566, 3.577, -3.09, 3.316, -3.091, 3.053, -2.831, 3.04, -2.816, 3.325, -2.816, 3.325, -2.831, 3.04, -2.582, 3.039, -2.583, 3.328, -2.583, 3.328, -2.582, 3.039, -2.323, 3.052, -2.32, 3.315, -2.32, 3.315, -2.323, 3.052, -2.063, 3.056, -2.066, 3.322, -2.066, 3.322, -2.063, 3.056, -1.82, 3.047, -1.812, 3.327, -1.812, 3.327, -1.82, 3.047, -1.557, 3.053, -1.564, 3.321, -3.091, 3.053, -3.086, 2.797, -2.829, 2.788, -2.831, 3.04, -2.831, 3.04, -2.829, 2.788, -2.576, 2.804, -2.582, 3.039, -2.582, 3.039, -2.576, 2.804, -2.326, 2.801, -2.323, 3.052, -2.323, 3.052, -2.326, 2.801, -2.071, 2.801, -2.063, 3.056, -2.063, 3.056, -2.071, 2.801, -1.825, 2.801, -1.82, 3.047, -1.82, 3.047, -1.825, 2.801, -1.57, 2.8, -1.557, 3.053, -3.086, 2.797, -3.09, 2.561, -2.84, 2.562, -2.829, 2.788, -2.829, 2.788, -2.84, 2.562, -2.59, 2.543, -2.576, 2.804, -2.576, 2.804, -2.59, 2.543, -2.33, 2.547, -2.326, 2.801, -2.326, 2.801, -2.33, 2.547, -2.081, 2.529, -2.071, 2.801, -2.071, 2.801, -2.081, 2.529, -1.838, 2.528, -1.825, 2.801, -1.825, 2.801, -1.838, 2.528, -1.57, 2.508, -1.57, 2.8, -3.09, 2.561, -3.091, 2.289, -2.828, 2.315, -2.84, 2.562, -2.84, 2.562, -2.828, 2.315, -2.564, 2.295, -2.59, 2.543, -2.59, 2.543, -2.564, 2.295, -2.333, 2.274, -2.33, 2.547, -2.33, 2.547, -2.333, 2.274, -2.08, 2.245, -2.081, 2.529, -2.081, 2.529, -2.08, 2.245, -1.8, 2.217, -1.838, 2.528, -1.838, 2.528, -1.8, 2.217, -1.566, 2.187, -1.57, 2.508, 0.2049, 4.081, 0.1762, 3.822, 0.4339, 3.833, 0.4485, 4.086, 0.1762, 3.822, 0.2048, 3.594, 0.4571, 3.588, 0.4339, 3.833, 0.2048, 3.594, 0.1982, 3.316, 0.4527, 3.31, 0.4571, 3.588, 0.1982, 3.316, 0.213, 3.059, 0.467, 3.059, 0.4527, 3.31, 0.213, 3.059, 0.2073, 2.792, 0.4624, 2.817, 0.467, 3.059, 0.2073, 2.792, 0.2011, 2.497, 0.4914, 2.545, 0.4624, 2.817, -1.331, 4.076, -1.32, 3.818, -1.071, 3.815, -1.067, 4.071, -1.067, 4.071, -1.071, 3.815, -0.8223, 3.837, -0.808, 4.065, -0.808, 4.065, -0.8223, 3.837, -0.5645, 3.81, -0.561, 4.066, -0.561, 4.066, -0.5645, 3.81, -0.3301, 3.831, -0.3142, 4.076, -0.3142, 4.076, -0.3301, 3.831, -0.06782, 3.817, -0.04823, 4.079, -0.04823, 4.079, -0.06782, 3.817, 0.1762, 3.822, 0.2049, 4.081, -1.32, 3.818, -1.327, 3.576, -1.069, 3.577, -1.071, 3.815, -1.071, 3.815, -1.069, 3.577, -0.8197, 3.576, -0.8223, 3.837, -0.8223, 3.837, -0.8197, 3.576, -0.5593, 3.566, -0.5645, 3.81, -0.5645, 3.81, -0.5593, 3.566, -0.3142, 3.603, -0.3301, 3.831, -0.3301, 3.831, -0.3142, 3.603, -0.04575, 3.581, -0.06782, 3.817, -0.06782, 3.817, -0.04575, 3.581, 0.2048, 3.594, 0.1762, 3.822, -1.327, 3.576, -1.305, 3.312, -1.063, 3.311, -1.069, 3.577, -1.069, 3.577, -1.063, 3.311, -0.8109, 3.292, -0.8197, 3.576, -0.8197, 3.576, -0.8109, 3.292, -0.5419, 3.301, -0.5593, 3.566, -0.5593, 3.566, -0.5419, 3.301, -0.3066, 3.319, -0.3142, 3.603, -0.3142, 3.603, -0.3066, 3.319, -0.05447, 3.322, -0.04575, 3.581, -0.04575, 3.581, -0.05447, 3.322, 0.1982, 3.316, 0.2048, 3.594, -1.305, 3.312, -1.302, 3.041, -1.048, 3.033, -1.063, 3.311, -1.063, 3.311, -1.048, 3.033, -0.7986, 3.026, -0.8109, 3.292, -0.8109, 3.292, -0.7986, 3.026, -0.553, 3.038, -0.5419, 3.301, -0.5419, 3.301, -0.553, 3.038, -0.2954, 3.045, -0.3066, 3.319, -0.3066, 3.319, -0.2954, 3.045, -0.03512, 3.042, -0.05447, 3.322, -0.05447, 3.322, -0.03512, 3.042, 0.213, 3.059, 0.1982, 3.316, -1.302, 3.041, -1.317, 2.768, -1.077, 2.776, -1.048, 3.033, -1.048, 3.033, -1.077, 2.776, -0.807, 2.764, -0.7986, 3.026, -0.7986, 3.026, -0.807, 2.764, -0.5561, 2.753, -0.553, 3.038, -0.553, 3.038, -0.5561, 2.753, -0.3027, 2.769, -0.2954, 3.045, -0.2954, 3.045, -0.3027, 2.769, -0.05595, 2.778, -0.03512, 3.042, -0.03512, 3.042, -0.05595, 2.778, 0.2073, 2.792, 0.213, 3.059, -1.317, 2.768, -1.322, 2.47, -1.09, 2.461, -1.077, 2.776, -1.077, 2.776, -1.09, 2.461, -0.8382, 2.448, -0.807, 2.764, -0.807, 2.764, -0.8382, 2.448, -0.5636, 2.458, -0.5561, 2.753, -0.5561, 2.753, -0.5636, 2.458, -0.3228, 2.456, -0.3027, 2.769, -0.3027, 2.769, -0.3228, 2.456, -0.04441, 2.457, -0.05595, 2.778, -0.05595, 2.778, -0.04441, 2.457, 0.2011, 2.497, 0.2073, 2.792, -1.322, 2.47, -1.332, 2.205, -1.092, 2.196, -1.09, 2.461, -1.09, 2.461, -1.092, 2.196, -0.8377, 2.192, -0.8382, 2.448, -0.8382, 2.448, -0.8377, 2.192, -0.6014, 2.188, -0.5636, 2.458, -0.5636, 2.458, -0.6014, 2.188, -0.3283, 2.18, -0.3228, 2.456, -0.3228, 2.456, -0.3283, 2.18, -0.07067, 2.2, -0.04441, 2.457, -0.04441, 2.457, -0.07067, 2.2, 0.1967, 2.233, 0.2011, 2.497, -1.573, -1.257, -1.564, -1.527, -1.31, -1.51, -1.301, -1.261, -1.564, -1.527, -1.565, -1.768, -1.324, -1.766, -1.31, -1.51, -1.565, -1.768, -1.55, -2.026, -1.313, -2.011, -1.324, -1.766, -1.55, -2.026, -1.565, -2.283, -1.298, -2.269, -1.313, -2.011, -1.565, -2.283, -1.574, -2.533, -1.319, -2.526, -1.298, -2.269, -1.574, -2.533, -1.566, -2.771, -1.312, -2.777, -1.319, -2.526, -3.09, -1.262, -3.075, -1.493, -2.818, -1.503, -2.835, -1.255, -2.835, -1.255, -2.818, -1.503, -2.571, -1.504, -2.582, -1.236, -2.582, -1.236, -2.571, -1.504, -2.31, -1.497, -2.329, -1.224, -2.329, -1.224, -2.31, -1.497, -2.078, -1.505, -2.073, -1.254, -2.073, -1.254, -2.078, -1.505, -1.827, -1.507, -1.815, -1.252, -1.815, -1.252, -1.827, -1.507, -1.564, -1.527, -1.573, -1.257, -3.075, -1.493, -3.082, -1.74, -2.849, -1.741, -2.818, -1.503, -2.818, -1.503, -2.849, -1.741, -2.578, -1.755, -2.571, -1.504, -2.571, -1.504, -2.578, -1.755, -2.331, -1.75, -2.31, -1.497, -2.31, -1.497, -2.331, -1.75, -2.095, -1.75, -2.078, -1.505, -2.078, -1.505, -2.095, -1.75, -1.825, -1.762, -1.827, -1.507, -1.827, -1.507, -1.825, -1.762, -1.565, -1.768, -1.564, -1.527, -3.082, -1.74, -3.09, -2.012, -2.839, -2.011, -2.849, -1.741, -2.849, -1.741, -2.839, -2.011, -2.581, -2.007, -2.578, -1.755, -2.578, -1.755, -2.581, -2.007, -2.331, -2.013, -2.331, -1.75, -2.331, -1.75, -2.331, -2.013, -2.074, -2.002, -2.095, -1.75, -2.095, -1.75, -2.074, -2.002, -1.805, -2.021, -1.825, -1.762, -1.825, -1.762, -1.805, -2.021, -1.55, -2.026, -1.565, -1.768, -3.09, -2.012, -3.098, -2.258, -2.851, -2.259, -2.839, -2.011, -2.839, -2.011, -2.851, -2.259, -2.586, -2.249, -2.581, -2.007, -2.581, -2.007, -2.586, -2.249, -2.318, -2.251, -2.331, -2.013, -2.331, -2.013, -2.318, -2.251, -2.069, -2.248, -2.074, -2.002, -2.074, -2.002, -2.069, -2.248, -1.801, -2.262, -1.805, -2.021, -1.805, -2.021, -1.801, -2.262, -1.565, -2.283, -1.55, -2.026, -3.098, -2.258, -3.096, -2.514, -2.845, -2.536, -2.851, -2.259, -2.851, -2.259, -2.845, -2.536, -2.592, -2.526, -2.586, -2.249, -2.586, -2.249, -2.592, -2.526, -2.341, -2.531, -2.318, -2.251, -2.318, -2.251, -2.341, -2.531, -2.088, -2.521, -2.069, -2.248, -2.069, -2.248, -2.088, -2.521, -1.829, -2.527, -1.801, -2.262, -1.801, -2.262, -1.829, -2.527, -1.574, -2.533, -1.565, -2.283, -3.096, -2.514, -3.092, -2.769, -2.835, -2.753, -2.845, -2.536, -2.845, -2.536, -2.835, -2.753, -2.57, -2.78, -2.592, -2.526, -2.592, -2.526, -2.57, -2.78, -2.34, -2.779, -2.341, -2.531, -2.341, -2.531, -2.34, -2.779, -2.072, -2.788, -2.088, -2.521, -2.088, -2.521, -2.072, -2.788, -1.813, -2.759, -1.829, -2.527, -1.829, -2.527, -1.813, -2.759, -1.566, -2.771, -1.574, -2.533, -3.092, -2.769, -3.092, -3.031, -2.846, -3.014, -2.835, -2.753, -2.835, -2.753, -2.846, -3.014, -2.574, -3.02, -2.57, -2.78, -2.57, -2.78, -2.574, -3.02, -2.317, -3.024, -2.34, -2.779, -2.34, -2.779, -2.317, -3.024, -2.076, -3.016, -2.072, -2.788, -2.072, -2.788, -2.076, -3.016, -1.812, -3.01, -1.813, -2.759, -1.813, -2.759, -1.812, -3.01, -1.564, -3.027, -1.566, -2.771, -1.569, 0.4572, -1.568, 0.2242, -1.312, 0.244, -1.313, 0.4661, -1.568, 0.2242, -1.565, -0.01027, -1.314, -0.01232, -1.312, 0.244, -1.565, -0.01027, -1.562, -0.2297, -1.308, -0.2369, -1.314, -0.01232, -1.562, -0.2297, -1.566, -0.466, -1.31, -0.484, -1.308, -0.2369, -1.566, -0.466, -1.537, -0.7571, -1.299, -0.7606, -1.31, -0.484, -1.537, -0.7571, -1.551, -0.994, -1.298, -1.004, -1.299, -0.7606, -3.073, 0.5197, -3.094, 0.2739, -2.854, 0.2817, -2.817, 0.5233, -2.817, 0.5233, -2.854, 0.2817, -2.571, 0.2611, -2.542, 0.5009, -2.542, 0.5009, -2.571, 0.2611, -2.325, 0.2267, -2.291, 0.4694, -2.291, 0.4694, -2.325, 0.2267, -2.075, 0.2205, -2.062, 0.4539, -2.062, 0.4539, -2.075, 0.2205, -1.834, 0.2294, -1.816, 0.4549, -1.816, 0.4549, -1.834, 0.2294, -1.568, 0.2242, -1.569, 0.4572, -3.094, 0.2739, -3.08, 0.031, -2.846, 0.03694, -2.854, 0.2817, -2.854, 0.2817, -2.846, 0.03694, -2.576, 0.007231, -2.571, 0.2611, -2.571, 0.2611, -2.576, 0.007231, -2.327, -0.01113, -2.325, 0.2267, -2.325, 0.2267, -2.327, -0.01113, -2.07, -0.018, -2.075, 0.2205, -2.075, 0.2205, -2.07, -0.018, -1.821, -0.01945, -1.834, 0.2294, -1.834, 0.2294, -1.821, -0.01945, -1.565, -0.01027, -1.568, 0.2242, -3.08, 0.031, -3.083, -0.2266, -2.849, -0.2322, -2.846, 0.03694, -2.846, 0.03694, -2.849, -0.2322, -2.574, -0.2246, -2.576, 0.007231, -2.576, 0.007231, -2.574, -0.2246, -2.311, -0.2346, -2.327, -0.01113, -2.327, -0.01113, -2.311, -0.2346, -2.061, -0.2403, -2.07, -0.018, -2.07, -0.018, -2.061, -0.2403, -1.81, -0.2448, -1.821, -0.01945, -1.821, -0.01945, -1.81, -0.2448, -1.562, -0.2297, -1.565, -0.01027, -3.083, -0.2266, -3.068, -0.4649, -2.814, -0.4605, -2.849, -0.2322, -2.849, -0.2322, -2.814, -0.4605, -2.559, -0.4507, -2.574, -0.2246, -2.574, -0.2246, -2.559, -0.4507, -2.306, -0.4864, -2.311, -0.2346, -2.311, -0.2346, -2.306, -0.4864, -2.063, -0.4611, -2.061, -0.2403, -2.061, -0.2403, -2.063, -0.4611, -1.805, -0.4654, -1.81, -0.2448, -1.81, -0.2448, -1.805, -0.4654, -1.566, -0.466, -1.562, -0.2297, -3.068, -0.4649, -3.088, -0.7345, -2.842, -0.7484, -2.814, -0.4605, -2.814, -0.4605, -2.842, -0.7484, -2.577, -0.7243, -2.559, -0.4507, -2.559, -0.4507, -2.577, -0.7243, -2.33, -0.7609, -2.306, -0.4864, -2.306, -0.4864, -2.33, -0.7609, -2.07, -0.7474, -2.063, -0.4611, -2.063, -0.4611, -2.07, -0.7474, -1.82, -0.7509, -1.805, -0.4654, -1.805, -0.4654, -1.82, -0.7509, -1.537, -0.7571, -1.566, -0.466, -3.088, -0.7345, -3.077, -0.976, -2.819, -1.001, -2.842, -0.7484, -2.842, -0.7484, -2.819, -1.001, -2.562, -0.9782, -2.577, -0.7243, -2.577, -0.7243, -2.562, -0.9782, -2.326, -0.9843, -2.33, -0.7609, -2.33, -0.7609, -2.326, -0.9843, -2.066, -0.9973, -2.07, -0.7474, -2.07, -0.7474, -2.066, -0.9973, -1.8, -0.9984, -1.82, -0.7509, -1.82, -0.7509, -1.8, -0.9984, -1.551, -0.994, -1.537, -0.7571, -3.077, -0.976, -3.09, -1.262, -2.835, -1.255, -2.819, -1.001, -2.819, -1.001, -2.835, -1.255, -2.582, -1.236, -2.562, -0.9782, -2.562, -0.9782, -2.582, -1.236, -2.329, -1.224, -2.326, -0.9843, -2.326, -0.9843, -2.329, -1.224, -2.073, -1.254, -2.066, -0.9973, -2.066, -0.9973, -2.073, -1.254, -1.815, -1.252, -1.8, -0.9984, -1.8, -0.9984, -1.815, -1.252, -1.573, -1.257, -1.551, -0.994, 0.203, 0.4921, 0.1936, 0.2362, 0.4414, 0.2359, 0.448, 0.4886, 0.1936, 0.2362, 0.1913, 0.006853, 0.4421, 0.002398, 0.4414, 0.2359, 0.1913, 0.006853, 0.2014, -0.2503, 0.4426, -0.2603, 0.4421, 0.002398, 0.2014, -0.2503, 0.2032, -0.4967, 0.4523, -0.4966, 0.4426, -0.2603, 0.2032, -0.4967, 0.2065, -0.7706, 0.449, -0.7622, 0.4523, -0.4966, 0.2065, -0.7706, 0.2031, -1.017, 0.4464, -1.005, 0.449, -0.7622, -1.313, 0.4661, -1.312, 0.244, -1.06, 0.2638, -1.064, 0.487, -1.064, 0.487, -1.06, 0.2638, -0.8166, 0.2775, -0.794, 0.4902, -0.794, 0.4902, -0.8166, 0.2775, -0.5722, 0.2412, -0.5427, 0.5169, -0.5427, 0.5169, -0.5722, 0.2412, -0.3089, 0.2378, -0.3037, 0.5057, -0.3037, 0.5057, -0.3089, 0.2378, -0.03314, 0.2409, -0.04776, 0.4939, -0.04776, 0.4939, -0.03314, 0.2409, 0.1936, 0.2362, 0.203, 0.4921, -1.312, 0.244, -1.314, -0.01232, -1.055, -0.009178, -1.06, 0.2638, -1.06, 0.2638, -1.055, -0.009178, -0.8143, -0.007818, -0.8166, 0.2775, -0.8166, 0.2775, -0.8143, -0.007818, -0.5615, -0.00892, -0.5722, 0.2412, -0.5722, 0.2412, -0.5615, -0.00892, -0.3116, 0.00195, -0.3089, 0.2378, -0.3089, 0.2378, -0.3116, 0.00195, -0.04393, 0.008518, -0.03314, 0.2409, -0.03314, 0.2409, -0.04393, 0.008518, 0.1913, 0.006853, 0.1936, 0.2362, -1.314, -0.01232, -1.308, -0.2369, -1.053, -0.2497, -1.055, -0.009178, -1.055, -0.009178, -1.053, -0.2497, -0.8072, -0.2542, -0.8143, -0.007818, -0.8143, -0.007818, -0.8072, -0.2542, -0.5564, -0.2409, -0.5615, -0.00892, -0.5615, -0.00892, -0.5564, -0.2409, -0.3179, -0.2451, -0.3116, 0.00195, -0.3116, 0.00195, -0.3179, -0.2451, -0.06747, -0.2573, -0.04393, 0.008518, -0.04393, 0.008518, -0.06747, -0.2573, 0.2014, -0.2503, 0.1913, 0.006853, -1.308, -0.2369, -1.31, -0.484, -1.061, -0.4848, -1.053, -0.2497, -1.053, -0.2497, -1.061, -0.4848, -0.8075, -0.4892, -0.8072, -0.2542, -0.8072, -0.2542, -0.8075, -0.4892, -0.5557, -0.4911, -0.5564, -0.2409, -0.5564, -0.2409, -0.5557, -0.4911, -0.2997, -0.5056, -0.3179, -0.2451, -0.3179, -0.2451, -0.2997, -0.5056, -0.05384, -0.4993, -0.06747, -0.2573, -0.06747, -0.2573, -0.05384, -0.4993, 0.2032, -0.4967, 0.2014, -0.2503, -1.31, -0.484, -1.299, -0.7606, -1.048, -0.7634, -1.061, -0.4848, -1.061, -0.4848, -1.048, -0.7634, -0.7832, -0.7611, -0.8075, -0.4892, -0.8075, -0.4892, -0.7832, -0.7611, -0.5342, -0.7619, -0.5557, -0.4911, -0.5557, -0.4911, -0.5342, -0.7619, -0.293, -0.7615, -0.2997, -0.5056, -0.2997, -0.5056, -0.293, -0.7615, -0.06092, -0.7501, -0.05384, -0.4993, -0.05384, -0.4993, -0.06092, -0.7501, 0.2065, -0.7706, 0.2032, -0.4967, -1.299, -0.7606, -1.298, -1.004, -1.037, -1.013, -1.048, -0.7634, -1.048, -0.7634, -1.037, -1.013, -0.7983, -1.022, -0.7832, -0.7611, -0.7832, -0.7611, -0.7983, -1.022, -0.5415, -1.008, -0.5342, -0.7619, -0.5342, -0.7619, -0.5415, -1.008, -0.2964, -1.015, -0.293, -0.7615, -0.293, -0.7615, -0.2964, -1.015, -0.03763, -1.012, -0.06092, -0.7501, -0.06092, -0.7501, -0.03763, -1.012, 0.2031, -1.017, 0.2065, -0.7706, -1.298, -1.004, -1.301, -1.261, -1.071, -1.256, -1.037, -1.013, -1.037, -1.013, -1.071, -1.256, -0.8226, -1.245, -0.7983, -1.022, -0.7983, -1.022, -0.8226, -1.245, -0.561, -1.262, -0.5415, -1.008, -0.5415, -1.008, -0.561, -1.262, -0.2994, -1.254, -0.2964, -1.015, -0.2964, -1.015, -0.2994, -1.254, -0.05715, -1.262, -0.03763, -1.012, -0.03763, -1.012, -0.05715, -1.262, 0.2065, -1.27, 0.2031, -1.017, 0.2065, -1.27, 0.1997, -1.499, 0.4459, -1.503, 0.4403, -1.256, 0.1997, -1.499, 0.1836, -1.758, 0.4412, -1.76, 0.4459, -1.503, 0.1836, -1.758, 0.2016, -2.01, 0.4554, -2.006, 0.4412, -1.76, 0.2016, -2.01, 0.1781, -2.255, 0.446, -2.249, 0.4554, -2.006, 0.1781, -2.255, 0.2173, -2.52, 0.4642, -2.517, 0.446, -2.249, 0.2173, -2.52, 0.2113, -2.768, 0.4631, -2.756, 0.4642, -2.517, -1.301, -1.261, -1.31, -1.51, -1.056, -1.524, -1.071, -1.256, -1.071, -1.256, -1.056, -1.524, -0.8026, -1.52, -0.8226, -1.245, -0.8226, -1.245, -0.8026, -1.52, -0.5637, -1.493, -0.561, -1.262, -0.561, -1.262, -0.5637, -1.493, -0.3196, -1.494, -0.2994, -1.254, -0.2994, -1.254, -0.3196, -1.494, -0.05693, -1.507, -0.05715, -1.262, -0.05715, -1.262, -0.05693, -1.507, 0.1997, -1.499, 0.2065, -1.27, -1.31, -1.51, -1.324, -1.766, -1.065, -1.766, -1.056, -1.524, -1.056, -1.524, -1.065, -1.766, -0.8292, -1.771, -0.8026, -1.52, -0.8026, -1.52, -0.8292, -1.771, -0.5682, -1.767, -0.5637, -1.493, -0.5637, -1.493, -0.5682, -1.767, -0.3162, -1.756, -0.3196, -1.494, -0.3196, -1.494, -0.3162, -1.756, -0.07545, -1.775, -0.05693, -1.507, -0.05693, -1.507, -0.07545, -1.775, 0.1836, -1.758, 0.1997, -1.499, -1.324, -1.766, -1.313, -2.011, -1.067, -2.007, -1.065, -1.766, -1.065, -1.766, -1.067, -2.007, -0.8207, -2.011, -0.8292, -1.771, -0.8292, -1.771, -0.8207, -2.011, -0.5554, -1.996, -0.5682, -1.767, -0.5682, -1.767, -0.5554, -1.996, -0.2985, -1.992, -0.3162, -1.756, -0.3162, -1.756, -0.2985, -1.992, -0.04825, -2.018, -0.07545, -1.775, -0.07545, -1.775, -0.04825, -2.018, 0.2016, -2.01, 0.1836, -1.758, -1.313, -2.011, -1.298, -2.269, -1.047, -2.263, -1.067, -2.007, -1.067, -2.007, -1.047, -2.263, -0.7904, -2.268, -0.8207, -2.011, -0.8207, -2.011, -0.7904, -2.268, -0.5628, -2.27, -0.5554, -1.996, -0.5554, -1.996, -0.5628, -2.27, -0.3121, -2.264, -0.2985, -1.992, -0.2985, -1.992, -0.3121, -2.264, -0.05772, -2.273, -0.04825, -2.018, -0.04825, -2.018, -0.05772, -2.273, 0.1781, -2.255, 0.2016, -2.01, -1.298, -2.269, -1.319, -2.526, -1.08, -2.535, -1.047, -2.263, -1.047, -2.263, -1.08, -2.535, -0.8141, -2.538, -0.7904, -2.268, -0.7904, -2.268, -0.8141, -2.538, -0.5639, -2.516, -0.5628, -2.27, -0.5628, -2.27, -0.5639, -2.516, -0.3121, -2.525, -0.3121, -2.264, -0.3121, -2.264, -0.3121, -2.525, -0.03932, -2.528, -0.05772, -2.273, -0.05772, -2.273, -0.03932, -2.528, 0.2173, -2.52, 0.1781, -2.255, -1.319, -2.526, -1.312, -2.777, -1.049, -2.777, -1.08, -2.535, -1.08, -2.535, -1.049, -2.777, -0.8027, -2.781, -0.8141, -2.538, -0.8141, -2.538, -0.8027, -2.781, -0.544, -2.763, -0.5639, -2.516, -0.5639, -2.516, -0.544, -2.763, -0.3133, -2.763, -0.3121, -2.525, -0.3121, -2.525, -0.3133, -2.763, -0.0429, -2.753, -0.03932, -2.528, -0.03932, -2.528, -0.0429, -2.753, 0.2113, -2.768, 0.2173, -2.52, -1.312, -2.777, -1.315, -3.036, -1.051, -3.037, -1.049, -2.777, -1.049, -2.777, -1.051, -3.037, -0.8023, -3.025, -0.8027, -2.781, -0.8027, -2.781, -0.8023, -3.025, -0.5459, -3.003, -0.544, -2.763, -0.544, -2.763, -0.5459, -3.003, -0.3225, -3.021, -0.3133, -2.763, -0.3133, -2.763, -0.3225, -3.021, -0.05261, -3.019, -0.0429, -2.753, -0.0429, -2.753, -0.05261, -3.019, 0.2095, -3.031, 0.2113, -2.768, 0.1967, 2.233, 0.1981, 1.952, 0.4775, 1.997, 0.4854, 2.27, 0.1981, 1.952, 0.2165, 1.715, 0.4752, 1.745, 0.4775, 1.997, 0.2165, 1.715, 0.1949, 1.486, 0.4675, 1.5, 0.4752, 1.745, 0.1949, 1.486, 0.2051, 1.223, 0.4731, 1.242, 0.4675, 1.5, 0.2051, 1.223, 0.1943, 0.9978, 0.4505, 0.9898, 0.4731, 1.242, 0.1943, 0.9978, 0.2204, 0.733, 0.4606, 0.7322, 0.4505, 0.9898, -1.332, 2.205, -1.313, 1.94, -1.079, 1.935, -1.092, 2.196, -1.092, 2.196, -1.079, 1.935, -0.8442, 1.932, -0.8377, 2.192, -0.8377, 2.192, -0.8442, 1.932, -0.5999, 1.943, -0.6014, 2.188, -0.6014, 2.188, -0.5999, 1.943, -0.3264, 1.926, -0.3283, 2.18, -0.3283, 2.18, -0.3264, 1.926, -0.08154, 1.932, -0.07067, 2.2, -0.07067, 2.2, -0.08154, 1.932, 0.1981, 1.952, 0.1967, 2.233, -1.313, 1.94, -1.331, 1.692, -1.106, 1.687, -1.079, 1.935, -1.079, 1.935, -1.106, 1.687, -0.8364, 1.705, -0.8442, 1.932, -0.8442, 1.932, -0.8364, 1.705, -0.5919, 1.681, -0.5999, 1.943, -0.5999, 1.943, -0.5919, 1.681, -0.3399, 1.675, -0.3264, 1.926, -0.3264, 1.926, -0.3399, 1.675, -0.07647, 1.685, -0.08154, 1.932, -0.08154, 1.932, -0.07647, 1.685, 0.2165, 1.715, 0.1981, 1.952, -1.331, 1.692, -1.316, 1.44, -1.06, 1.459, -1.106, 1.687, -1.106, 1.687, -1.06, 1.459, -0.8277, 1.447, -0.8364, 1.705, -0.8364, 1.705, -0.8277, 1.447, -0.5977, 1.456, -0.5919, 1.681, -0.5919, 1.681, -0.5977, 1.456, -0.3169, 1.454, -0.3399, 1.675, -0.3399, 1.675, -0.3169, 1.454, -0.06974, 1.471, -0.07647, 1.685, -0.07647, 1.685, -0.06974, 1.471, 0.1949, 1.486, 0.2165, 1.715, -1.316, 1.44, -1.306, 1.174, -1.045, 1.169, -1.06, 1.459, -1.06, 1.459, -1.045, 1.169, -0.8107, 1.186, -0.8277, 1.447, -0.8277, 1.447, -0.8107, 1.186, -0.5518, 1.2, -0.5977, 1.456, -0.5977, 1.456, -0.5518, 1.2, -0.2793, 1.2, -0.3169, 1.454, -0.3169, 1.454, -0.2793, 1.2, -0.0315, 1.222, -0.06974, 1.471, -0.06974, 1.471, -0.0315, 1.222, 0.2051, 1.223, 0.1949, 1.486, -1.306, 1.174, -1.311, 0.9301, -1.045, 0.9334, -1.045, 1.169, -1.045, 1.169, -1.045, 0.9334, -0.8183, 0.9387, -0.8107, 1.186, -0.8107, 1.186, -0.8183, 0.9387, -0.5803, 0.9592, -0.5518, 1.2, -0.5518, 1.2, -0.5803, 0.9592, -0.3028, 0.9624, -0.2793, 1.2, -0.2793, 1.2, -0.3028, 0.9624, -0.04956, 0.9899, -0.0315, 1.222, -0.0315, 1.222, -0.04956, 0.9899, 0.1943, 0.9978, 0.2051, 1.223, -1.311, 0.9301, -1.304, 0.7065, -1.048, 0.7093, -1.045, 0.9334, -1.045, 0.9334, -1.048, 0.7093, -0.8076, 0.7253, -0.8183, 0.9387, -0.8183, 0.9387, -0.8076, 0.7253, -0.5421, 0.7274, -0.5803, 0.9592, -0.5803, 0.9592, -0.5421, 0.7274, -0.2961, 0.7411, -0.3028, 0.9624, -0.3028, 0.9624, -0.2961, 0.7411, -0.04915, 0.741, -0.04956, 0.9899, -0.04956, 0.9899, -0.04915, 0.741, 0.2204, 0.733, 0.1943, 0.9978, -1.304, 0.7065, -1.313, 0.4661, -1.064, 0.487, -1.048, 0.7093, -1.048, 0.7093, -1.064, 0.487, -0.794, 0.4902, -0.8076, 0.7253, -0.8076, 0.7253, -0.794, 0.4902, -0.5427, 0.5169, -0.5421, 0.7274, -0.5421, 0.7274, -0.5427, 0.5169, -0.3037, 0.5057, -0.2961, 0.7411, -0.2961, 0.7411, -0.3037, 0.5057, -0.04776, 0.4939, -0.04915, 0.741, -0.04915, 0.741, -0.04776, 0.4939, 0.203, 0.4921, 0.2204, 0.733, 3.809, 2.232, 3.773, 1.995, 4.036, 1.983, 4.058, 2.262, 3.773, 1.995, 3.801, 1.735, 4.057, 1.738, 4.036, 1.983, 3.801, 1.735, 3.801, 1.464, 4.082, 1.458, 4.057, 1.738, 3.801, 1.464, 3.803, 1.204, 4.074, 1.214, 4.082, 1.458, 3.803, 1.204, 3.803, 0.9625, 4.068, 0.9529, 4.074, 1.214, 3.803, 0.9625, 3.795, 0.705, 4.073, 0.6972, 4.068, 0.9529, 2.469, 2.284, 2.469, 2.055, 2.697, 2.084, 2.684, 2.304, 2.684, 2.304, 2.697, 2.084, 2.899, 2.056, 2.912, 2.322, 2.912, 2.322, 2.899, 2.056, 3.117, 2.047, 3.111, 2.309, 3.111, 2.309, 3.117, 2.047, 3.336, 2.002, 3.335, 2.279, 3.335, 2.279, 3.336, 2.002, 3.551, 1.974, 3.554, 2.249, 3.554, 2.249, 3.551, 1.974, 3.773, 1.995, 3.809, 2.232, 2.469, 2.055, 2.438, 1.8, 2.671, 1.822, 2.697, 2.084, 2.697, 2.084, 2.671, 1.822, 2.889, 1.818, 2.899, 2.056, 2.899, 2.056, 2.889, 1.818, 3.107, 1.765, 3.117, 2.047, 3.117, 2.047, 3.107, 1.765, 3.327, 1.733, 3.336, 2.002, 3.336, 2.002, 3.327, 1.733, 3.542, 1.719, 3.551, 1.974, 3.551, 1.974, 3.542, 1.719, 3.801, 1.735, 3.773, 1.995, 2.438, 1.8, 2.363, 1.512, 2.596, 1.525, 2.671, 1.822, 2.671, 1.822, 2.596, 1.525, 2.847, 1.527, 2.889, 1.818, 2.889, 1.818, 2.847, 1.527, 3.075, 1.481, 3.107, 1.765, 3.107, 1.765, 3.075, 1.481, 3.314, 1.451, 3.327, 1.733, 3.327, 1.733, 3.314, 1.451, 3.549, 1.466, 3.542, 1.719, 3.542, 1.719, 3.549, 1.466, 3.801, 1.464, 3.801, 1.735, 2.363, 1.512, 2.294, 1.231, 2.546, 1.243, 2.596, 1.525, 2.596, 1.525, 2.546, 1.243, 2.805, 1.218, 2.847, 1.527, 2.847, 1.527, 2.805, 1.218, 3.033, 1.235, 3.075, 1.481, 3.075, 1.481, 3.033, 1.235, 3.297, 1.216, 3.314, 1.451, 3.314, 1.451, 3.297, 1.216, 3.55, 1.212, 3.549, 1.466, 3.549, 1.466, 3.55, 1.212, 3.803, 1.204, 3.801, 1.464, 2.294, 1.231, 2.285, 0.9857, 2.531, 0.9958, 2.546, 1.243, 2.546, 1.243, 2.531, 0.9958, 2.799, 0.9794, 2.805, 1.218, 2.805, 1.218, 2.799, 0.9794, 3.034, 0.965, 3.033, 1.235, 3.033, 1.235, 3.034, 0.965, 3.288, 0.9594, 3.297, 1.216, 3.297, 1.216, 3.288, 0.9594, 3.551, 0.9584, 3.55, 1.212, 3.55, 1.212, 3.551, 0.9584, 3.803, 0.9625, 3.803, 1.204, 2.285, 0.9857, 2.279, 0.7311, 2.527, 0.7204, 2.531, 0.9958, 2.531, 0.9958, 2.527, 0.7204, 2.791, 0.7342, 2.799, 0.9794, 2.799, 0.9794, 2.791, 0.7342, 3.037, 0.7294, 3.034, 0.965, 3.034, 0.965, 3.037, 0.7294, 3.293, 0.7116, 3.288, 0.9594, 3.288, 0.9594, 3.293, 0.7116, 3.543, 0.7244, 3.551, 0.9584, 3.551, 0.9584, 3.543, 0.7244, 3.795, 0.705, 3.803, 0.9625, 2.279, 0.7311, 2.284, 0.4772, 2.529, 0.4811, 2.527, 0.7204, 2.527, 0.7204, 2.529, 0.4811, 2.784, 0.4679, 2.791, 0.7342, 2.791, 0.7342, 2.784, 0.4679, 3.054, 0.4709, 3.037, 0.7294, 3.037, 0.7294, 3.054, 0.4709, 3.305, 0.4644, 3.293, 0.7116, 3.293, 0.7116, 3.305, 0.4644, 3.548, 0.4767, 3.543, 0.7244, 3.543, 0.7244, 3.548, 0.4767, 3.811, 0.4655, 3.795, 0.705, 3.817, -1.316, 3.757, -1.574, 4.066, -1.6, 4.094, -1.348, 3.757, -1.574, 3.779, -1.832, 4.054, -1.855, 4.066, -1.6, 3.779, -1.832, 3.785, -2.091, 4.04, -2.107, 4.054, -1.855, 3.785, -2.091, 3.797, -2.352, 4.036, -2.375, 4.04, -2.107, 3.797, -2.352, 3.761, -2.609, 4.018, -2.622, 4.036, -2.375, 3.761, -2.609, 3.747, -2.85, 4.001, -2.866, 4.018, -2.622, 2.277, -1.268, 2.259, -1.497, 2.492, -1.504, 2.515, -1.267, 2.515, -1.267, 2.492, -1.504, 2.736, -1.516, 2.754, -1.278, 2.754, -1.278, 2.736, -1.516, 2.993, -1.516, 3.017, -1.27, 3.017, -1.27, 2.993, -1.516, 3.23, -1.523, 3.249, -1.285, 3.249, -1.285, 3.23, -1.523, 3.497, -1.535, 3.519, -1.286, 3.519, -1.286, 3.497, -1.535, 3.757, -1.574, 3.817, -1.316, 2.259, -1.497, 2.263, -1.755, 2.503, -1.741, 2.492, -1.504, 2.492, -1.504, 2.503, -1.741, 2.736, -1.756, 2.736, -1.516, 2.736, -1.516, 2.736, -1.756, 2.991, -1.755, 2.993, -1.516, 2.993, -1.516, 2.991, -1.755, 3.251, -1.773, 3.23, -1.523, 3.23, -1.523, 3.251, -1.773, 3.492, -1.792, 3.497, -1.535, 3.497, -1.535, 3.492, -1.792, 3.779, -1.832, 3.757, -1.574, 2.263, -1.755, 2.257, -1.977, 2.513, -1.971, 2.503, -1.741, 2.503, -1.741, 2.513, -1.971, 2.737, -1.985, 2.736, -1.756, 2.736, -1.756, 2.737, -1.985, 3.008, -2.031, 2.991, -1.755, 2.991, -1.755, 3.008, -2.031, 3.235, -2.024, 3.251, -1.773, 3.251, -1.773, 3.235, -2.024, 3.529, -2.076, 3.492, -1.792, 3.492, -1.792, 3.529, -2.076, 3.785, -2.091, 3.779, -1.832, 2.257, -1.977, 2.239, -2.234, 2.479, -2.234, 2.513, -1.971, 2.513, -1.971, 2.479, -2.234, 2.719, -2.246, 2.737, -1.985, 2.737, -1.985, 2.719, -2.246, 2.991, -2.301, 3.008, -2.031, 3.008, -2.031, 2.991, -2.301, 3.264, -2.309, 3.235, -2.024, 3.235, -2.024, 3.264, -2.309, 3.523, -2.33, 3.529, -2.076, 3.529, -2.076, 3.523, -2.33, 3.797, -2.352, 3.785, -2.091, 2.239, -2.234, 2.231, -2.475, 2.463, -2.476, 2.479, -2.234, 2.479, -2.234, 2.463, -2.476, 2.721, -2.5, 2.719, -2.246, 2.719, -2.246, 2.721, -2.5, 2.986, -2.548, 2.991, -2.301, 2.991, -2.301, 2.986, -2.548, 3.26, -2.601, 3.264, -2.309, 3.264, -2.309, 3.26, -2.601, 3.512, -2.603, 3.523, -2.33, 3.523, -2.33, 3.512, -2.603, 3.761, -2.609, 3.797, -2.352, 2.231, -2.475, 2.233, -2.749, 2.486, -2.737, 2.463, -2.476, 2.463, -2.476, 2.486, -2.737, 2.721, -2.778, 2.721, -2.5, 2.721, -2.5, 2.721, -2.778, 2.992, -2.818, 2.986, -2.548, 2.986, -2.548, 2.992, -2.818, 3.243, -2.836, 3.26, -2.601, 3.26, -2.601, 3.243, -2.836, 3.49, -2.827, 3.512, -2.603, 3.512, -2.603, 3.49, -2.827, 3.747, -2.85, 3.761, -2.609, 2.233, -2.749, 2.231, -3.054, 2.482, -3.049, 2.486, -2.737, 2.486, -2.737, 2.482, -3.049, 2.718, -3.063, 2.721, -2.778, 2.721, -2.778, 2.718, -3.063, 2.975, -3.074, 2.992, -2.818, 2.992, -2.818, 2.975, -3.074, 3.228, -3.074, 3.243, -2.836, 3.243, -2.836, 3.228, -3.074, 3.486, -3.087, 3.49, -2.827, 3.49, -2.827, 3.486, -3.087, 3.733, -3.109, 3.747, -2.85])
me_plane.materials.append(mat_material_001)
me_plane.update()

# ---- objects
ob_ground_col = bpy.data.objects.new('ground-col', me_plane)

# ---- transforms, parenting, visibility, modifiers, constraints
ob_ground_col.location = (0.0, 0.0, 0.0)
ob_ground_col.scale = (45.38, 45.38, 34.04)
_m = ob_ground_col.modifiers.new('Solidify', 'SOLIDIFY')
_m.thickness = 0.05

# ---- collection membership
col_collection.objects.link(ob_ground_col)

# ---- scene / render settings (as saved in the file)
scene.frame_start = 1; scene.frame_end = 250; scene.frame_set(1)
scene.render.engine = 'BLENDER_EEVEE_NEXT'
bpy.context.view_layer.update()

# ---- added for rendering (the .blend has no active camera and no usable light): camera, sun
cam_auto = bpy.data.cameras.new('AutoCamera')
cam_auto.lens = 50.0
cam_auto.sensor_width = 36.0
cam_auto.clip_end = 2101.15
ob_auto_camera = bpy.data.objects.new('AutoCamera', cam_auto)
scene.collection.objects.link(ob_auto_camera)
ob_auto_camera.location = (119.744, -143.682, 98.5926)
ob_auto_camera.rotation_euler = (1.09748, -7.21219e-08, 0.694738)
scene.camera = ob_auto_camera
light_auto_sun = bpy.data.lights.new('AutoSun', 'SUN')
light_auto_sun.energy = 3.0
light_auto_sun.angle = 0.0523599
ob_auto_sun = bpy.data.objects.new('AutoSun', light_auto_sun)
scene.collection.objects.link(ob_auto_sun)
ob_auto_sun.rotation_euler = (0.872665, 0.174533, 0.523599)
bpy.context.view_layer.update()
